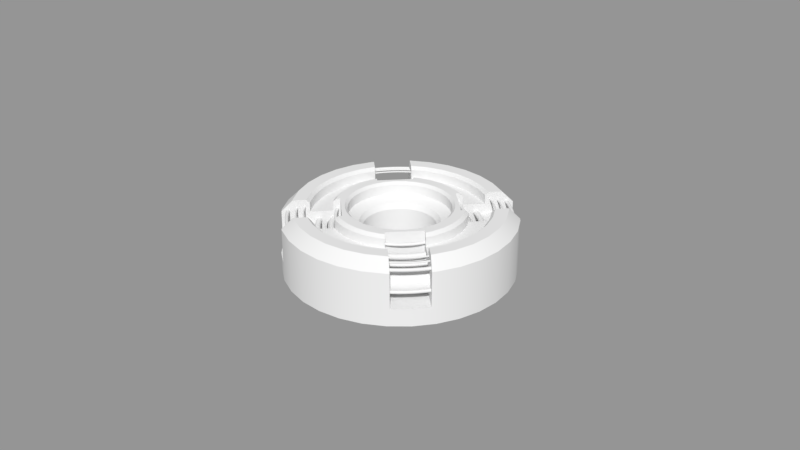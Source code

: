 # Source: mx_lo_circular.blend  (saved by Blender 2.79.6; exported with 4.5.12 LTS)
import bpy
from mathutils import Matrix  # noqa: F401  (used for matrix-valued properties, if any)

bpy.ops.wm.read_factory_settings(use_empty=True)
scene = bpy.context.scene
scene.name = 'main'

# ---- collections
col_collection_1 = bpy.data.collections.new('Collection 1'); scene.collection.children.link(col_collection_1)

# ---- node groups
ng_auto_smooth = bpy.data.node_groups.new('Auto Smooth', 'GeometryNodeTree')
_s = ng_auto_smooth.interface.new_socket(name='Geometry', in_out='OUTPUT', socket_type='NodeSocketGeometry')
_s = ng_auto_smooth.interface.new_socket(name='Geometry', in_out='INPUT', socket_type='NodeSocketGeometry')
_s = ng_auto_smooth.interface.new_socket(name='Angle', in_out='INPUT', socket_type='NodeSocketFloat')
_s.subtype = 'ANGLE'
_s.min_value = 0.0
_s.max_value = 3.142
ng_auto_smooth.is_modifier = True
_N = ng_auto_smooth.nodes; _L = ng_auto_smooth.links
n0 = _N.new('NodeGroupOutput'); n0.name = 'Group Output'; n0.location = (480, -100)
n1 = _N.new('NodeGroupInput'); n1.name = 'Group Input'; n1.location = (-420, -300)
n2 = _N.new('NodeGroupInput'); n2.name = 'Group Input.001'; n2.location = (-60, -100)
n3 = _N.new('GeometryNodeSetShadeSmooth'); n3.name = 'Set Shade Smooth'; n3.location = (120, -100)
n3.domain = 'EDGE'
n4 = _N.new('GeometryNodeSetShadeSmooth'); n4.name = 'Set Shade Smooth.001'; n4.location = (300, -100)
n5 = _N.new('GeometryNodeInputMeshEdgeAngle'); n5.name = 'Edge Angle'; n5.location = (-420, -220)
n6 = _N.new('GeometryNodeInputEdgeSmooth'); n6.name = 'Is Edge Smooth'; n6.location = (-60, -160)
n7 = _N.new('GeometryNodeInputShadeSmooth'); n7.name = 'Is Face Smooth'; n7.location = (-240, -340)
n8 = _N.new('FunctionNodeBooleanMath'); n8.name = 'Boolean Math'; n8.location = (-60, -220)
n9 = _N.new('FunctionNodeCompare'); n9.name = 'Compare'; n9.location = (-240, -180)
n9.operation = 'LESS_EQUAL'
_L.new(n5.outputs[0], n9.inputs[0])
_L.new(n4.outputs[0], n0.inputs[0])
_L.new(n1.outputs[1], n9.inputs[1])
_L.new(n9.outputs[0], n8.inputs[0])
_L.new(n7.outputs[0], n8.inputs[1])
_L.new(n2.outputs[0], n3.inputs[0])
_L.new(n6.outputs[0], n3.inputs[1])
_L.new(n3.outputs[0], n4.inputs[0])
_L.new(n8.outputs[0], n3.inputs[2])
n0.is_active_output = True

# ---- meshes
me_cylinder = bpy.data.meshes.new('Cylinder')
me_cylinder.from_pydata([(0.0, 0.329, -0.07122), (0.06418, 0.3226, -0.07122), (0.1259, 0.3039, -0.07122), (0.1828, 0.2735, -0.07122), (0.2326, 0.2326, -0.07122), (0.2735, 0.1828, -0.07122), (0.3039, 0.1259, -0.07122), (0.3226, 0.06418, -0.07122), (0.329, 2.484e-08, -0.07122), (0.3226, -0.06418, -0.07122), (0.3039, -0.1259, -0.07122), (0.2735, -0.1828, -0.07122), (0.2326, -0.2326, -0.07122), (0.1828, -0.2735, -0.07122), (0.1259, -0.3039, -0.07122), (0.06418, -0.3226, -0.07122), (-1.072e-07, -0.329, -0.07122), (-0.06418, -0.3226, -0.07122), (-0.1259, -0.3039, -0.07122), (-0.1828, -0.2735, -0.07122), (-0.2326, -0.2326, -0.07122), (-0.2735, -0.1828, -0.07122), (-0.3039, -0.1259, -0.07122), (-0.3226, -0.06418, -0.07122), (-0.329, 3.176e-07, -0.07122), (-0.3226, 0.06418, -0.07122), (-0.3039, 0.1259, -0.07122), (-0.2735, 0.1828, -0.07122), (-0.2326, 0.2326, -0.07122), (-0.1828, 0.2735, -0.07122), (-0.1259, 0.3039, -0.07122), (-0.06418, 0.3226, -0.07122), (0.08617, 0.4332, 0.03494), (0.0, 0.4417, 0.03494), (0.169, 0.4081, 0.03494), (0.2454, 0.3672, 0.03494), (0.3123, 0.3123, 0.03494), (0.3672, 0.2454, 0.03494), (0.4081, 0.169, 0.03494), (0.4332, 0.08617, 0.03494), (0.4417, 3.335e-08, 0.03494), (0.4332, -0.08617, 0.03494), (0.4081, -0.169, 0.03494), (0.3672, -0.2454, 0.03494), (0.3123, -0.3123, 0.03494), (0.2454, -0.3672, 0.03494), (0.169, -0.4081, 0.03494), (0.08617, -0.4332, 0.03494), (-1.439e-07, -0.4417, 0.03494), (-0.08617, -0.4332, 0.03494), (-0.169, -0.4081, 0.03494), (-0.2454, -0.3672, 0.03494), (-0.3123, -0.3123, 0.03494), (-0.3672, -0.2454, 0.03494), (-0.4081, -0.169, 0.03494), (-0.4332, -0.08617, 0.03494), (-0.4417, 4.265e-07, 0.03494), (-0.4332, 0.08617, 0.03494), (-0.4081, 0.169, 0.03494), (-0.3672, 0.2454, 0.03494), (-0.3123, 0.3123, 0.03494), (-0.2454, 0.3672, 0.03494), (-0.169, 0.4081, 0.03494), (-0.08617, 0.4332, 0.03494), (-1.67e-08, 0.3071, -0.1953), (0.0, 0.329, -0.1522), (0.05991, 0.3012, -0.1953), (0.06418, 0.3226, -0.1522), (0.1175, 0.2837, -0.1953), (0.1259, 0.3039, -0.1522), (0.1706, 0.2553, -0.1953), (0.1828, 0.2735, -0.1522), (0.2171, 0.2171, -0.1953), (0.2326, 0.2326, -0.1522), (0.2553, 0.1706, -0.1953), (0.2735, 0.1828, -0.1522), (0.2837, 0.1175, -0.1953), (0.3039, 0.1259, -0.1522), (0.3012, 0.05991, -0.1953), (0.3226, 0.06418, -0.1522), (0.3071, 1.838e-08, -0.1953), (0.329, 2.484e-08, -0.1522), (0.3012, -0.0599, -0.1953), (0.3226, -0.06418, -0.1522), (0.2837, -0.1175, -0.1953), (0.3039, -0.1259, -0.1522), (0.2553, -0.1706, -0.1953), (0.2735, -0.1828, -0.1522), (0.2171, -0.2171, -0.1953), (0.2326, -0.2326, -0.1522), (0.1706, -0.2553, -0.1953), (0.1828, -0.2735, -0.1522), (0.1175, -0.2837, -0.1953), (0.1259, -0.3039, -0.1522), (0.0599, -0.3012, -0.1953), (0.06418, -0.3226, -0.1522), (-1.938e-07, -0.3071, -0.1953), (-1.072e-07, -0.329, -0.1522), (-0.05991, -0.3012, -0.1953), (-0.06418, -0.3226, -0.1522), (-0.1175, -0.2837, -0.1953), (-0.1259, -0.3039, -0.1522), (-0.1706, -0.2553, -0.1953), (-0.1828, -0.2735, -0.1522), (-0.2171, -0.2171, -0.1953), (-0.2326, -0.2326, -0.1522), (-0.2553, -0.1706, -0.1953), (-0.2735, -0.1828, -0.1522), (-0.2837, -0.1175, -0.1953), (-0.3039, -0.1259, -0.1522), (-0.3012, -0.0599, -0.1953), (-0.3226, -0.06418, -0.1522), (-0.3071, 3.773e-07, -0.1953), (-0.329, 3.176e-07, -0.1522), (-0.3012, 0.05991, -0.1953), (-0.3226, 0.06418, -0.1522), (-0.2837, 0.1175, -0.1953), (-0.3039, 0.1259, -0.1522), (-0.2553, 0.1706, -0.1953), (-0.2735, 0.1828, -0.1522), (-0.2171, 0.2171, -0.1953), (-0.2326, 0.2326, -0.1522), (-0.1706, 0.2553, -0.1953), (-0.1828, 0.2735, -0.1522), (-0.1175, 0.2837, -0.1953), (-0.1259, 0.3039, -0.1522), (-0.0599, 0.3012, -0.1953), (-0.06418, 0.3226, -0.1522)], [], [(127, 31, 0, 65), (69, 2, 3, 71), (71, 3, 4, 73), (73, 4, 5, 75), (75, 5, 6, 77), (77, 6, 7, 79), (79, 7, 8, 81), (81, 8, 9, 83), (83, 9, 10, 85), (85, 10, 11, 87), (87, 11, 12, 89), (89, 12, 13, 91), (91, 13, 14, 93), (93, 14, 15, 95), (95, 15, 16, 97), (97, 16, 17, 99), (99, 17, 18, 101), (101, 18, 19, 103), (103, 19, 20, 105), (105, 20, 21, 107), (107, 21, 22, 109), (109, 22, 23, 111), (111, 23, 24, 113), (113, 24, 25, 115), (115, 25, 26, 117), (117, 26, 27, 119), (119, 27, 28, 121), (121, 28, 29, 123), (123, 29, 30, 125), (125, 30, 31, 127), (6, 5, 37, 38), (67, 1, 2, 69), (65, 0, 1, 67), (32, 33, 63, 62, 61, 60, 59, 58, 57, 56, 55, 54, 53, 52, 51, 50, 49, 48, 47, 46, 45, 44, 43, 42, 41, 40, 39, 38, 37, 36, 35, 34), (15, 14, 46, 47), (24, 23, 55, 56), (2, 1, 32, 34), (11, 10, 42, 43), (20, 19, 51, 52), (29, 28, 60, 61), (7, 6, 38, 39), (16, 15, 47, 48), (25, 24, 56, 57), (3, 2, 34, 35), (12, 11, 43, 44), (21, 20, 52, 53), (30, 29, 61, 62), (8, 7, 39, 40), (17, 16, 48, 49), (26, 25, 57, 58), (4, 3, 35, 36), (13, 12, 44, 45), (22, 21, 53, 54), (31, 30, 62, 63), (9, 8, 40, 41), (18, 17, 49, 50), (27, 26, 58, 59), (5, 4, 36, 37), (14, 13, 45, 46), (23, 22, 54, 55), (1, 0, 33, 32), (0, 31, 63, 33), (10, 9, 41, 42), (19, 18, 50, 51), (28, 27, 59, 60), (65, 67, 66, 64), (67, 69, 68, 66), (69, 71, 70, 68), (71, 73, 72, 70), (73, 75, 74, 72), (75, 77, 76, 74), (77, 79, 78, 76), (79, 81, 80, 78), (81, 83, 82, 80), (83, 85, 84, 82), (85, 87, 86, 84), (87, 89, 88, 86), (89, 91, 90, 88), (91, 93, 92, 90), (93, 95, 94, 92), (95, 97, 96, 94), (97, 99, 98, 96), (99, 101, 100, 98), (101, 103, 102, 100), (103, 105, 104, 102), (105, 107, 106, 104), (107, 109, 108, 106), (109, 111, 110, 108), (111, 113, 112, 110), (113, 115, 114, 112), (115, 117, 116, 114), (117, 119, 118, 116), (119, 121, 120, 118), (121, 123, 122, 120), (123, 125, 124, 122), (125, 127, 126, 124), (127, 65, 64, 126), (64, 66, 68, 70, 72, 74, 76, 78, 80, 82, 84, 86, 88, 90, 92, 94, 96, 98, 100, 102, 104, 106, 108, 110, 112, 114, 116, 118, 120, 122, 124, 126)])
me_cylinder.polygons.foreach_set('use_smooth', [True] * 98)
_k = set([(0, 1), (0, 31), (1, 2), (2, 3), (3, 4), (4, 5), (5, 6), (6, 7), (7, 8), (8, 9), (9, 10), (10, 11), (11, 12), (12, 13), (13, 14), (14, 15), (15, 16), (16, 17), (17, 18), (18, 19), (19, 20), (20, 21), (21, 22), (22, 23), (23, 24), (24, 25), (25, 26), (26, 27), (27, 28), (28, 29), (29, 30), (30, 31), (32, 33), (32, 34), (33, 63), (34, 35), (35, 36), (36, 37), (37, 38), (38, 39), (39, 40), (40, 41), (41, 42), (42, 43), (43, 44), (44, 45), (45, 46), (46, 47), (47, 48), (48, 49), (49, 50), (50, 51), (51, 52), (52, 53), (53, 54), (54, 55), (55, 56), (56, 57), (57, 58), (58, 59), (59, 60), (60, 61), (61, 62), (62, 63), (64, 66), (64, 126), (66, 68), (68, 70), (70, 72), (72, 74), (74, 76), (76, 78), (78, 80), (80, 82), (82, 84), (84, 86), (86, 88), (88, 90), (90, 92), (92, 94), (94, 96), (96, 98), (98, 100), (100, 102), (102, 104), (104, 106), (106, 108), (108, 110), (110, 112), (112, 114), (114, 116), (116, 118), (118, 120), (120, 122), (122, 124), (124, 126)])
me_cylinder.attributes.new('sharp_edge', 'BOOLEAN', 'EDGE').data.foreach_set('value', [ (min(e.vertices), max(e.vertices)) in _k for e in me_cylinder.edges])
_k = {(0, 1): 1.0, (1, 2): 1.0, (2, 3): 1.0, (3, 4): 1.0, (4, 5): 1.0, (5, 6): 1.0, (6, 7): 1.0, (7, 8): 1.0, (8, 9): 1.0, (9, 10): 1.0, (10, 11): 1.0, (11, 12): 1.0, (12, 13): 1.0, (13, 14): 1.0, (14, 15): 1.0, (15, 16): 1.0, (16, 17): 1.0, (17, 18): 1.0, (18, 19): 1.0, (19, 20): 1.0, (20, 21): 1.0, (21, 22): 1.0, (22, 23): 1.0, (23, 24): 1.0, (24, 25): 1.0, (25, 26): 1.0, (26, 27): 1.0, (27, 28): 1.0, (28, 29): 1.0, (29, 30): 1.0, (30, 31): 1.0, (0, 31): 1.0, (32, 33): 1.0, (32, 34): 1.0, (34, 35): 1.0, (35, 36): 1.0, (36, 37): 1.0, (37, 38): 1.0, (38, 39): 1.0, (39, 40): 1.0, (40, 41): 1.0, (41, 42): 1.0, (42, 43): 1.0, (43, 44): 1.0, (44, 45): 1.0, (45, 46): 1.0, (46, 47): 1.0, (47, 48): 1.0, (48, 49): 1.0, (49, 50): 1.0, (50, 51): 1.0, (51, 52): 1.0, (52, 53): 1.0, (53, 54): 1.0, (54, 55): 1.0, (55, 56): 1.0, (56, 57): 1.0, (57, 58): 1.0, (58, 59): 1.0, (59, 60): 1.0, (60, 61): 1.0, (61, 62): 1.0, (62, 63): 1.0, (33, 63): 1.0, (64, 66): 1.0, (66, 68): 1.0, (68, 70): 1.0, (70, 72): 1.0, (72, 74): 1.0, (74, 76): 1.0, (76, 78): 1.0, (78, 80): 1.0, (80, 82): 1.0, (82, 84): 1.0, (84, 86): 1.0, (86, 88): 1.0, (88, 90): 1.0, (90, 92): 1.0, (92, 94): 1.0, (94, 96): 1.0, (96, 98): 1.0, (98, 100): 1.0, (100, 102): 1.0, (102, 104): 1.0, (104, 106): 1.0, (106, 108): 1.0, (108, 110): 1.0, (110, 112): 1.0, (112, 114): 1.0, (114, 116): 1.0, (116, 118): 1.0, (118, 120): 1.0, (120, 122): 1.0, (122, 124): 1.0, (124, 126): 1.0, (64, 126): 1.0}
me_cylinder.attributes.new('crease_edge', 'FLOAT', 'EDGE').data.foreach_set('value', [_k.get((min(e.vertices), max(e.vertices)), 0.0) for e in me_cylinder.edges])
me_cylinder.use_remesh_preserve_volume = False
me_cylinder.use_remesh_preserve_attributes = False
me_cylinder.use_mirror_vertex_groups = False
me_cylinder.update()
me_cube = bpy.data.meshes.new('Cube')
me_cube.from_pydata([(0.02, -0.1005, -0.1858), (0.06403, -0.3219, -0.1858), (0.05778, -0.2905, -0.0007654), (0.06403, -0.3219, -0.03277), (0.1256, -0.3032, -0.1858), (0.03922, -0.09469, -0.1858), (0.3032, -0.1256, -0.1858), (0.08522, -0.05694, -0.1858), (0.07247, -0.07247, -0.1858), (0.05694, -0.08522, -0.1858), (0.1823, -0.2729, -0.1858), (0.2321, -0.2321, -0.1858), (0.2729, -0.1823, -0.1858), (0.1256, -0.3032, -0.03277), (0.1133, -0.2736, -0.0007654), (0.2736, -0.1133, -0.0007654), (0.2463, -0.1645, -0.0007654), (0.2729, -0.1823, -0.03277), (0.1823, -0.2729, -0.03277), (0.1646, -0.2463, -0.0007654), (0.09469, -0.03922, -0.1858), (0.1005, -0.01999, -0.1858), (0.3219, -0.06402, -0.1858), (-0.02, -0.1005, -0.1858), (0.0, -0.1025, -0.1858), (0.0, -0.3282, -0.1858), (-0.06403, -0.3219, -0.1858), (-0.05778, -0.2905, -0.0007654), (-0.06403, -0.3219, -0.03277), (0.0, -0.2962, -0.0007654), (0.0, -0.3282, -0.03277), (0.3032, -0.1256, -0.03277), (-0.1256, -0.3032, -0.1858), (-0.03922, -0.09469, -0.1858), (-0.3032, -0.1256, -0.1858), (-0.08522, -0.05694, -0.1858), (-0.07247, -0.07247, -0.1858), (-0.05694, -0.08522, -0.1858), (-0.1823, -0.2729, -0.1858), (-0.2321, -0.2321, -0.1858), (-0.2729, -0.1823, -0.1858), (-0.1256, -0.3032, -0.03277), (-0.1133, -0.2736, -0.0007654), (-0.2736, -0.1133, -0.0007654), (-0.2463, -0.1645, -0.0007654), (-0.2729, -0.1823, -0.03277), (-0.1823, -0.2729, -0.03277), (-0.1646, -0.2463, -0.0007654), (0.02, 0.1005, -0.1858), (0.06403, 0.3219, -0.1858), (0.05778, 0.2905, -0.0007654), (0.06403, 0.3219, -0.03277), (0.1256, 0.3032, -0.1858), (0.03922, 0.09469, -0.1858), (0.3032, 0.1256, -0.1858), (0.08522, 0.05694, -0.1858), (0.07247, 0.07247, -0.1858), (0.05694, 0.08522, -0.1858), (0.1823, 0.2729, -0.1858), (0.2321, 0.2321, -0.1858), (0.2729, 0.1823, -0.1858), (0.1256, 0.3032, -0.03277), (0.1133, 0.2736, -0.0007654), (0.2736, 0.1133, -0.0007654), (0.2463, 0.1645, -0.0007654), (0.2729, 0.1823, -0.03277), (0.1823, 0.2729, -0.03277), (0.1646, 0.2463, -0.0007654), (0.09469, 0.03922, -0.1858), (-0.09469, -0.03922, -0.1858), (0.1025, 0.0, -0.1858), (0.1005, 0.01999, -0.1858), (0.3219, 0.06402, -0.1858), (-0.02, 0.1005, -0.1858), (0.0, 0.1025, -0.1858), (0.3282, 0.0, -0.1858), (0.0, 0.3282, -0.1858), (-0.06403, 0.3219, -0.1858), (-0.05778, 0.2905, -0.0007654), (-0.06403, 0.3219, -0.03277), (0.0, 0.2962, -0.0007654), (0.0, 0.3282, -0.03277), (0.3032, 0.1256, -0.03277), (-0.1005, -0.01999, -0.1858), (-0.1256, 0.3032, -0.1858), (-0.03922, 0.09469, -0.1858), (-0.3032, 0.1256, -0.1858), (-0.08522, 0.05694, -0.1858), (-0.07247, 0.07247, -0.1858), (-0.05694, 0.08522, -0.1858), (-0.1823, 0.2729, -0.1858), (-0.2321, 0.2321, -0.1858), (-0.2729, 0.1823, -0.1858), (-0.1256, 0.3032, -0.03277), (-0.1133, 0.2736, -0.0007654), (-0.2736, 0.1133, -0.0007654), (-0.2463, 0.1645, -0.0007654), (-0.2729, 0.1823, -0.03277), (-0.1823, 0.2729, -0.03277), (-0.1646, 0.2463, -0.0007654), (-0.09469, 0.03922, -0.1858), (-0.3219, -0.06402, -0.1858), (-0.1025, 0.0, -0.1858), (-0.1005, 0.01999, -0.1858), (-0.3219, 0.06402, -0.1858), (-0.3282, 0.0, -0.1858), (-0.3032, 0.1256, -0.03277), (-0.3032, -0.1256, -0.03277), (-0.2962, 0.0, -0.0007654), (-0.3282, 0.0, -0.03277), (-0.3219, 0.06402, -0.03277), (-0.2905, 0.05778, -0.0007654), (-0.3219, -0.06402, -0.03277), (-0.2905, -0.05778, -0.0007654), (0.2962, 0.0, -0.0007654), (0.3282, 0.0, -0.03277), (0.3219, 0.06402, -0.03277), (0.2905, 0.05778, -0.0007654), (0.03695, 0.1858, -0.03673), (0.04875, 0.2451, -0.03673), (-0.03695, 0.1858, -0.03673), (-0.04875, 0.2451, -0.03673), (0.0, 0.1894, -0.03673), (0.0, 0.2499, -0.03673), (-0.09563, 0.2309, -0.03673), (-0.07248, 0.175, -0.03673), (-0.2309, 0.09563, -0.03673), (-0.175, 0.07248, -0.03673), (0.3219, -0.06402, -0.03277), (0.2905, -0.05778, -0.0007654), (-0.2451, 0.04875, -0.03673), (-0.1858, 0.03695, -0.03673), (-0.1894, 0.0, -0.03673), (-0.2499, 0.0, -0.03673), (0.09563, 0.2309, -0.03673), (0.07248, 0.175, -0.03673), (0.2309, 0.09563, -0.03673), (0.175, 0.07248, -0.03673), (0.03695, -0.1858, -0.03673), (0.04875, -0.2451, -0.03673), (-0.03695, -0.1858, -0.03673), (-0.04875, -0.2451, -0.03673), (0.2451, 0.04875, -0.03673), (0.1858, 0.03695, -0.03673), (0.1894, 0.0, -0.03673), (0.2499, 0.0, -0.03673), (0.0, -0.1894, -0.03673), (0.0, -0.2499, -0.03673), (-0.09563, -0.2309, -0.03673), (-0.07248, -0.175, -0.03673), (-0.2309, -0.09563, -0.03673), (-0.175, -0.07248, -0.03673), (-0.2451, -0.04875, -0.03673), (-0.1858, -0.03695, -0.03673), (0.09563, -0.2309, -0.03673), (0.07248, -0.175, -0.03673), (0.2309, -0.09563, -0.03673), (0.175, -0.07248, -0.03673), (0.2451, -0.04875, -0.03673), (0.1858, -0.03695, -0.03673), (0.05056, -0.2542, -0.0007654), (0.04875, -0.2451, -0.009951), (0.03695, -0.1858, -0.009951), (0.03515, -0.1767, -0.0007654), (0.1664, -0.06894, -0.0007654), (0.175, -0.07248, -0.009951), (0.2309, -0.09563, -0.009951), (0.2394, -0.09916, -0.0007654), (0.1767, -0.03515, -0.0007654), (0.1858, -0.03695, -0.009951), (0.2451, -0.04875, -0.009951), (0.2542, -0.05055, -0.0007654), (-0.05056, -0.2542, -0.0007654), (-0.04875, -0.2451, -0.009951), (-0.03695, -0.1858, -0.009951), (-0.03515, -0.1767, -0.0007654), (0.0, -0.2591, -0.0007654), (0.0, -0.2499, -0.009951), (0.0, -0.1894, -0.009951), (0.0, -0.1802, -0.0007654), (-0.1664, -0.06894, -0.0007654), (-0.175, -0.07248, -0.009951), (-0.2309, -0.09563, -0.009951), (-0.2394, -0.09916, -0.0007654), (-0.1767, -0.03515, -0.0007654), (-0.1858, -0.03695, -0.009951), (-0.2451, -0.04875, -0.009951), (-0.2542, -0.05055, -0.0007654), (0.06894, -0.1664, -0.0007654), (0.07248, -0.175, -0.009951), (0.09563, -0.2309, -0.009951), (0.09917, -0.2394, -0.0007654), (-0.06894, -0.1664, -0.0007654), (-0.07248, -0.175, -0.009951), (-0.09563, -0.2309, -0.009951), (-0.09917, -0.2394, -0.0007654), (0.05772, -0.1393, -0.0007654), (0.05477, -0.1322, -0.00845), (0.02792, -0.1404, -0.00845), (0.02943, -0.1479, -0.0007654), (0.05056, 0.2542, -0.0007654), (0.04875, 0.2451, -0.009951), (0.03695, 0.1858, -0.009951), (0.03515, 0.1767, -0.0007654), (0.1664, 0.06894, -0.0007654), (0.175, 0.07248, -0.009951), (0.2309, 0.09563, -0.009951), (0.2394, 0.09916, -0.0007654), (0.1767, 0.03515, -0.0007654), (0.1858, 0.03695, -0.009951), (0.2451, 0.04875, -0.009951), (0.2542, 0.05055, -0.0007654), (0.1393, -0.05772, -0.0007654), (0.1322, -0.05476, -0.00845), (0.07951, -0.119, -0.00845), (0.0838, -0.1254, -0.0007654), (0.2591, 0.0, -0.0007654), (0.2499, 0.0, -0.009951), (0.1894, 0.0, -0.009951), (0.1802, 0.0, -0.0007654), (0.1067, -0.1067, -0.0007654), (0.1012, -0.1012, -0.00845), (0.119, -0.07951, -0.00845), (0.1254, -0.0838, -0.0007654), (-0.05056, 0.2542, -0.0007654), (-0.04875, 0.2451, -0.009951), (-0.03695, 0.1858, -0.009951), (-0.03515, 0.1767, -0.0007654), (0.0, 0.2591, -0.0007654), (0.0, 0.2499, -0.009951), (0.0, 0.1894, -0.009951), (0.0, 0.1802, -0.0007654), (-0.1664, 0.06894, -0.0007654), (-0.175, 0.07248, -0.009951), (-0.2309, 0.09563, -0.009951), (-0.2394, 0.09916, -0.0007654), (-0.1767, 0.03515, -0.0007654), (-0.1858, 0.03695, -0.009951), (-0.2451, 0.04875, -0.009951), (-0.2542, 0.05055, -0.0007654), (-0.05772, -0.1393, -0.0007654), (-0.05477, -0.1322, -0.00845), (0.1404, -0.02792, -0.00845), (0.1479, -0.02943, -0.0007654), (-0.2591, 0.0, -0.0007654), (-0.2499, 0.0, -0.009951), (-0.1894, 0.0, -0.009951), (-0.1802, 0.0, -0.0007654), (0.0, -0.1508, -0.0007654), (0.0, -0.1431, -0.00845), (-0.02792, -0.1404, -0.00845), (-0.02943, -0.1479, -0.0007654), (0.06894, 0.1664, -0.0007654), (0.07248, 0.175, -0.009951), (0.09563, 0.2309, -0.009951), (0.09917, 0.2394, -0.0007654), (-0.06894, 0.1664, -0.0007654), (-0.07248, 0.175, -0.009951), (-0.09563, 0.2309, -0.009951), (-0.09917, 0.2394, -0.0007654), (-0.1393, -0.05772, -0.0007654), (-0.1322, -0.05476, -0.00845), (-0.07951, -0.119, -0.00845), (-0.0838, -0.1254, -0.0007654), (-0.1067, -0.1067, -0.0007654), (-0.1012, -0.1012, -0.00845), (-0.119, -0.07951, -0.00845), (-0.1254, -0.0838, -0.0007654), (-0.1404, -0.02792, -0.00845), (-0.1479, -0.02943, -0.0007654), (0.02792, -0.1404, -0.03629), (0.05477, -0.1322, -0.03629), (0.07951, -0.119, -0.03629), (-0.02792, -0.1404, -0.03629), (-0.05477, -0.1322, -0.03629), (-0.07951, -0.119, -0.03629), (0.0, -0.1431, -0.03629), (-0.119, -0.07951, -0.03629), (-0.1322, -0.05476, -0.03629), (-0.1404, -0.02792, -0.03629), (-0.1012, -0.1012, -0.03629), (0.05772, 0.1393, -0.0007654), (0.05477, 0.1322, -0.00845), (0.02792, 0.1404, -0.00845), (0.02943, 0.1479, -0.0007654), (0.1393, 0.05772, -0.0007654), (0.1322, 0.05476, -0.00845), (0.07951, 0.119, -0.00845), (0.0838, 0.1254, -0.0007654), (0.1067, 0.1067, -0.0007654), (0.1012, 0.1012, -0.00845), (0.119, 0.07951, -0.00845), (0.1254, 0.0838, -0.0007654), (-0.05772, 0.1393, -0.0007654), (-0.05477, 0.1322, -0.00845), (0.1404, 0.02792, -0.00845), (0.1479, 0.02943, -0.0007654), (0.0, 0.1508, -0.0007654), (0.0, 0.1431, -0.00845), (-0.02792, 0.1404, -0.00845), (-0.02943, 0.1479, -0.0007654), (-0.1393, 0.05772, -0.0007654), (-0.1322, 0.05476, -0.00845), (-0.07951, 0.119, -0.00845), (-0.0838, 0.1254, -0.0007654), (-0.1067, 0.1067, -0.0007654), (-0.1012, 0.1012, -0.00845), (-0.119, 0.07951, -0.00845), (-0.1254, 0.0838, -0.0007654), (-0.1404, 0.02792, -0.00845), (-0.1479, 0.02943, -0.0007654), (-0.1508, 0.0, -0.0007654), (-0.1431, 0.0, -0.00845), (0.119, -0.07951, -0.03629), (0.1322, -0.05476, -0.03629), (0.1404, -0.02792, -0.03629), (0.1012, -0.1012, -0.03629), (0.02, -0.1005, -0.06505), (0.0219, -0.1101, -0.05008), (0.04295, -0.1037, -0.05008), (0.03922, -0.09469, -0.06505), (0.05694, -0.08522, -0.06505), (0.1508, 0.0, -0.0007654), (0.1431, 0.0, -0.00845), (0.06235, -0.09332, -0.05008), (-0.02, -0.1005, -0.06505), (-0.0219, -0.1101, -0.05008), (-0.04295, -0.1037, -0.05008), (-0.03922, -0.09469, -0.06505), (-0.05694, -0.08522, -0.06505), (-0.06235, -0.09332, -0.05008), (0.0, -0.1122, -0.05008), (0.0, -0.1025, -0.06505), (0.02792, 0.1404, -0.03629), (0.05477, 0.1322, -0.03629), (0.07951, 0.119, -0.03629), (-0.02792, 0.1404, -0.03629), (-0.05477, 0.1322, -0.03629), (-0.07951, 0.119, -0.03629), (0.0, 0.1431, -0.03629), (-0.119, 0.07951, -0.03629), (-0.1322, 0.05476, -0.03629), (-0.1404, 0.02792, -0.03629), (-0.1012, 0.1012, -0.03629), (-0.1431, 0.0, -0.03629), (-0.08522, -0.05694, -0.06505), (-0.09332, -0.06235, -0.05008), (-0.1037, -0.04295, -0.05008), (-0.09469, -0.03922, -0.06505), (-0.1005, -0.01999, -0.06505), (-0.1101, -0.02189, -0.05008), (-0.07247, -0.07247, -0.06505), (-0.07936, -0.07936, -0.05008), (-0.1892, -0.2673, -0.1351), (-0.2321, -0.2321, -0.1351), (-0.08839, -0.1665, -0.03673), (-0.07449, -0.1526, -0.0007654), (-0.1397, -0.2178, -0.0007654), (-0.1572, -0.2353, -0.0007654), (0.119, 0.07951, -0.03629), (0.1322, 0.05476, -0.03629), (0.1404, 0.02792, -0.03629), (0.1012, 0.1012, -0.03629), (0.1431, 0.0, -0.03629), (-0.08839, -0.1665, -0.009951), (-0.1329, -0.211, -0.03673), (-0.1329, -0.211, -0.009951), (-0.0816, -0.1597, -0.0007654), (-0.1665, -0.2446, -0.0007654), (-0.1892, -0.2673, -0.03277), (-0.2643, -0.1927, -0.1351), (-0.09193, -0.1351, -0.0007654), (-0.1135, -0.1135, -0.0007654), (-0.1351, -0.09193, -0.0007654), (-0.1493, -0.07773, -0.0007654), (-0.1574, -0.08583, -0.0007654), (-0.2157, -0.1441, -0.0007654), (-0.2417, -0.1701, -0.0007654), (0.02, 0.1005, -0.06505), (0.0219, 0.1101, -0.05008), (0.04295, 0.1037, -0.05008), (0.03922, 0.09469, -0.06505), (0.05694, 0.08522, -0.06505), (0.06235, 0.09332, -0.05008), (-0.02, 0.1005, -0.06505), (-0.0219, 0.1101, -0.05008), (-0.04295, 0.1037, -0.05008), (-0.03922, 0.09469, -0.06505), (-0.05694, 0.08522, -0.06505), (-0.06235, 0.09332, -0.05008), (0.0, 0.1122, -0.05008), (0.0, 0.1025, -0.06505), (-0.08522, 0.05694, -0.06505), (-0.09332, 0.06235, -0.05008), (-0.1037, 0.04295, -0.05008), (-0.09469, 0.03922, -0.06505), (-0.1005, 0.01999, -0.06505), (-0.1101, 0.02189, -0.05008), (-0.07247, 0.07247, -0.06505), (-0.07936, 0.07936, -0.05008), (-0.1122, 0.0, -0.05008), (-0.1025, 0.0, -0.06505), (-0.1892, 0.2673, -0.1351), (-0.2321, 0.2321, -0.1351), (-0.08839, 0.1665, -0.03673), (-0.07449, 0.1526, -0.0007654), (-0.1397, 0.2178, -0.0007654), (-0.1572, 0.2353, -0.0007654), (-0.08839, 0.1665, -0.009951), (-0.1329, 0.211, -0.03673), (-0.1329, 0.211, -0.009951), (-0.0816, 0.1597, -0.0007654), (-0.1665, 0.2446, -0.0007654), (-0.1892, 0.2673, -0.03277), (-0.2643, 0.1927, -0.1351), (-0.09193, 0.1351, -0.0007654), (-0.1135, 0.1135, -0.0007654), (-0.1351, 0.09193, -0.0007654), (-0.1493, 0.07773, -0.0007654), (-0.1574, 0.08583, -0.0007654), (-0.2157, 0.1441, -0.0007654), (-0.2417, 0.1701, -0.0007654), (-0.2643, 0.1927, -0.03277), (-0.1642, 0.09262, -0.03673), (-0.2087, 0.1371, -0.03673), (-0.1642, 0.09262, -0.009951), (-0.2087, 0.1371, -0.009951), (-0.2155, 0.1439, -0.0007654), (-0.1493, 0.07773, -0.07175), (-0.1941, 0.1225, -0.1351), (-0.1193, 0.1973, -0.1351), (-0.07449, 0.1526, -0.07175), (0.08522, 0.05694, -0.06505), (0.09332, 0.06235, -0.05008), (0.1037, 0.04295, -0.05008), (0.09469, 0.03922, -0.06505), (0.1005, 0.01999, -0.06505), (0.1101, 0.02189, -0.05008), (0.07247, 0.07247, -0.06505), (0.07936, 0.07936, -0.05008), (0.1122, 0.0, -0.05008), (0.1025, 0.0, -0.06505), (0.1892, 0.2673, -0.1351), (0.2321, 0.2321, -0.1351), (0.08839, 0.1665, -0.03673), (0.07449, 0.1526, -0.0007654), (0.1397, 0.2178, -0.0007654), (0.1572, 0.2353, -0.0007654), (0.08839, 0.1665, -0.009951), (0.1329, 0.211, -0.03673), (0.1329, 0.211, -0.009951), (0.0816, 0.1597, -0.0007654), (0.1665, 0.2446, -0.0007654), (0.1892, 0.2673, -0.03277), (0.2643, 0.1927, -0.1351), (0.09193, 0.1351, -0.0007654), (0.1135, 0.1135, -0.0007654), (0.1351, 0.09193, -0.0007654), (0.1493, 0.07773, -0.0007654), (0.1574, 0.08583, -0.0007654), (0.2157, 0.1441, -0.0007654), (0.2417, 0.1701, -0.0007654), (0.2643, 0.1927, -0.03277), (0.1642, 0.09262, -0.03673), (0.2087, 0.1371, -0.03673), (0.1642, 0.09262, -0.009951), (0.2087, 0.1371, -0.009951), (0.2155, 0.1439, -0.0007654), (0.1493, 0.07773, -0.07175), (0.1941, 0.1225, -0.1351), (0.1193, 0.1973, -0.1351), (0.07449, 0.1526, -0.07175), (-0.2643, -0.1927, -0.03277), (-0.1642, -0.09262, -0.03673), (-0.2087, -0.1371, -0.03673), (-0.1642, -0.09262, -0.009951), (-0.2087, -0.1371, -0.009951), (-0.2155, -0.1439, -0.0007654), (-0.1493, -0.07773, -0.07175), (-0.1941, -0.1225, -0.1351), (-0.1193, -0.1973, -0.1351), (-0.07449, -0.1526, -0.07175), (0.08522, -0.05694, -0.06505), (0.09332, -0.06235, -0.05008), (0.1037, -0.04295, -0.05008), (0.09469, -0.03922, -0.06505), (0.1005, -0.01999, -0.06505), (0.1101, -0.02189, -0.05008), (0.07247, -0.07247, -0.06505), (0.07936, -0.07936, -0.05008), (0.1892, -0.2673, -0.1351), (0.2321, -0.2321, -0.1351), (0.08839, -0.1665, -0.03673), (0.07449, -0.1526, -0.0007654), (0.1397, -0.2178, -0.0007654), (0.1572, -0.2353, -0.0007654), (0.08839, -0.1665, -0.009951), (0.1329, -0.211, -0.03673), (0.1329, -0.211, -0.009951), (0.0816, -0.1597, -0.0007654), (0.1665, -0.2446, -0.0007654), (0.1892, -0.2673, -0.03277), (0.2643, -0.1927, -0.1351), (0.09193, -0.1351, -0.0007654), (0.1135, -0.1135, -0.0007654), (0.1351, -0.09193, -0.0007654), (0.1493, -0.07773, -0.0007654), (0.1574, -0.08583, -0.0007654), (0.2157, -0.1441, -0.0007654), (0.2417, -0.1701, -0.0007654), (0.2643, -0.1927, -0.03277), (0.1642, -0.09262, -0.03673), (0.2087, -0.1371, -0.03673), (0.1642, -0.09262, -0.009951), (0.2087, -0.1371, -0.009951), (0.2155, -0.1439, -0.0007654), (0.1493, -0.07773, -0.07175), (0.1941, -0.1225, -0.1351), (0.1193, -0.1973, -0.1351), (0.07449, -0.1526, -0.07175), (-0.06403, 0.3219, -0.1252), (0.1005, 0.01999, -0.1252), (0.1025, 0.0, -0.1252), (-0.1256, 0.3032, -0.1252), (-0.02, 0.1005, -0.1252), (-0.03922, 0.09469, -0.1252), (-0.1892, 0.2673, -0.1252), (-0.1892, -0.2673, -0.1252), (0.3032, -0.1256, -0.1252), (0.02, -0.1005, -0.1252), (0.09469, -0.03922, -0.1252), (-0.2643, 0.1927, -0.1252), (0.08522, -0.05694, -0.1252), (-0.03922, -0.09469, -0.1252), (-0.07247, -0.07247, -0.1252), (0.3219, -0.06402, -0.1252), (0.07247, 0.07247, -0.1252), (0.0, 0.1025, -0.1252), (-0.1005, -0.01999, -0.1252), (0.0, -0.3282, -0.1252), (0.1823, 0.2729, -0.1252), (-0.07247, 0.07247, -0.1252), (0.05694, -0.08522, -0.1252), (0.2729, -0.1823, -0.1252), (0.1123, -0.1904, -0.1252), (-0.3282, 0.0, -0.1252), (-0.1025, 0.0, -0.1252), (-0.2729, -0.1823, -0.1252), (-0.1123, 0.1904, -0.1252), (0.1823, -0.2729, -0.1252), (0.09469, 0.03922, -0.1252), (0.3032, 0.1256, -0.1252), (0.08522, 0.05694, -0.1252), (0.05694, 0.08522, -0.1252), (0.1892, -0.2673, -0.1252), (0.3282, 0.0, -0.1252), (0.2729, 0.1823, -0.1252), (0.2643, -0.1927, -0.1252), (-0.3219, 0.06402, -0.1252), (0.1892, 0.2673, -0.1252), (-0.3219, -0.06402, -0.1252), (0.06403, 0.3219, -0.1252), (0.3219, 0.06402, -0.1252), (0.1871, -0.1155, -0.1252), (0.02, 0.1005, -0.1252), (-0.09469, 0.03922, -0.1252), (-0.05694, -0.08522, -0.1252), (-0.06403, -0.3219, -0.1252), (0.2643, 0.1927, -0.1252), (-0.1871, 0.1155, -0.1252), (-0.09469, -0.03922, -0.1252), (-0.1871, -0.1155, -0.1252), (0.1256, 0.3032, -0.1252), (-0.1823, -0.2729, -0.1252), (-0.1123, -0.1904, -0.1252), (0.1005, -0.01999, -0.1252), (0.1256, -0.3032, -0.1252), (-0.3032, -0.1256, -0.1252), (0.1123, 0.1904, -0.1252), (-0.02, -0.1005, -0.1252), (0.06403, -0.3219, -0.1252), (0.07247, -0.07247, -0.1252), (-0.1256, -0.3032, -0.1252), (-0.08522, -0.05694, -0.1252), (0.0, 0.3282, -0.1252), (0.03922, 0.09469, -0.1252), (-0.1005, 0.01999, -0.1252), (-0.3032, 0.1256, -0.1252), (-0.1823, 0.2729, -0.1252), (-0.2729, 0.1823, -0.1252), (-0.2643, -0.1927, -0.1252), (-0.05694, 0.08522, -0.1252), (0.03922, -0.09469, -0.1252), (-0.08522, 0.05694, -0.1252), (0.0, -0.1025, -0.1252), (0.1871, 0.1155, -0.1252), (0.1025, 0.0, -0.1488), (-0.06403, 0.3219, -0.1488), (0.1005, 0.01999, -0.1488), (-0.3219, -0.06402, -0.1488), (-0.1256, 0.3032, -0.1488), (-0.02, 0.1005, -0.1488), (-0.1823, -0.2729, -0.1488), (0.2321, 0.2321, -0.1488), (-0.07247, 0.07247, -0.1488), (0.3032, -0.1256, -0.1488), (0.02, -0.1005, -0.1488), (0.09469, -0.03922, -0.1488), (0.08522, -0.05694, -0.1488), (-0.03922, -0.09469, -0.1488), (-0.2321, -0.2321, -0.1488), (-0.07247, -0.07247, -0.1488), (0.07247, 0.07247, -0.1488), (0.0, 0.1025, -0.1488), (-0.1005, -0.01999, -0.1488), (-0.1823, 0.2729, -0.1488), (-0.3282, 0.0, -0.1488), (0.2729, -0.1823, -0.1488), (0.05694, -0.08522, -0.1488), (0.3219, 0.06402, -0.1488), (-0.2729, -0.1823, -0.1488), (0.0, -0.3282, -0.1488), (0.09469, 0.03922, -0.1488), (0.3032, 0.1256, -0.1488), (0.1823, -0.2729, -0.1488), (0.08522, 0.05694, -0.1488), (0.05694, 0.08522, -0.1488), (-0.08522, -0.05694, -0.1488), (0.3282, 0.0, -0.1488), (0.2729, 0.1823, -0.1488), (-0.2321, 0.2321, -0.1488), (0.06403, 0.3219, -0.1488), (-0.09469, 0.03922, -0.1488), (0.02, 0.1005, -0.1488), (0.2321, -0.2321, -0.1488), (-0.05694, -0.08522, -0.1488), (-0.06403, -0.3219, -0.1488), (0.07247, -0.07247, -0.1488), (-0.09469, -0.03922, -0.1488), (0.0, 0.3282, -0.1488), (0.1256, 0.3032, -0.1488), (-0.1025, 0.0, -0.1488), (-0.03922, 0.09469, -0.1488), (0.1005, -0.01999, -0.1488), (0.1256, -0.3032, -0.1488), (-0.3032, -0.1256, -0.1488), (-0.02, -0.1005, -0.1488), (0.06403, -0.3219, -0.1488), (-0.1256, -0.3032, -0.1488), (-0.1005, 0.01999, -0.1488), (0.03922, 0.09469, -0.1488), (-0.3032, 0.1256, -0.1488), (-0.2729, 0.1823, -0.1488), (-0.05694, 0.08522, -0.1488), (-0.3219, 0.06402, -0.1488), (0.1823, 0.2729, -0.1488), (0.03922, -0.09469, -0.1488), (0.3219, -0.06402, -0.1488), (-0.08522, 0.05694, -0.1488), (0.0, -0.1025, -0.1488), (-0.1256, 0.3032, -0.1681), (-0.02, 0.1005, -0.1681), (0.2321, 0.2321, -0.1681), (-0.06403, 0.3219, -0.1681), (-0.07247, 0.07247, -0.1681), (0.3032, -0.1256, -0.1681), (0.02, -0.1005, -0.1681), (0.2321, -0.2321, -0.1681), (0.09469, -0.03922, -0.1681), (-0.1823, -0.2729, -0.1681), (-0.2321, -0.2321, -0.1681), (-0.07247, -0.07247, -0.1681), (-0.03922, -0.09469, -0.1681), (0.07247, 0.07247, -0.1681), (0.0, 0.1025, -0.1681), (-0.1005, -0.01999, -0.1681), (0.08522, -0.05694, -0.1681), (-0.3282, 0.0, -0.1681), (0.2729, -0.1823, -0.1681), (0.05694, -0.08522, -0.1681), (-0.3219, -0.06402, -0.1681), (-0.2729, -0.1823, -0.1681), (0.0, -0.3282, -0.1681), (0.09469, 0.03922, -0.1681), (0.3032, 0.1256, -0.1681), (0.08522, 0.05694, -0.1681), (0.05694, 0.08522, -0.1681), (-0.08522, -0.05694, -0.1681), (0.3282, 0.0, -0.1681), (0.2729, 0.1823, -0.1681), (-0.2321, 0.2321, -0.1681), (0.06403, 0.3219, -0.1681), (0.1025, 0.0, -0.1681), (-0.09469, 0.03922, -0.1681), (0.02, 0.1005, -0.1681), (0.3219, 0.06402, -0.1681), (0.1823, 0.2729, -0.1681), (-0.05694, -0.08522, -0.1681), (-0.06403, -0.3219, -0.1681), (0.07247, -0.07247, -0.1681), (0.1823, -0.2729, -0.1681), (-0.09469, -0.03922, -0.1681), (0.0, 0.3282, -0.1681), (0.1256, 0.3032, -0.1681), (-0.03922, 0.09469, -0.1681), (0.1005, -0.01999, -0.1681), (0.1256, -0.3032, -0.1681), (-0.3032, -0.1256, -0.1681), (-0.02, -0.1005, -0.1681), (0.3219, -0.06402, -0.1681), (-0.1256, -0.3032, -0.1681), (-0.1005, 0.01999, -0.1681), (0.03922, 0.09469, -0.1681), (0.06403, -0.3219, -0.1681), (-0.3032, 0.1256, -0.1681), (-0.2729, 0.1823, -0.1681), (-0.05694, 0.08522, -0.1681), (0.03922, -0.09469, -0.1681), (-0.08522, 0.05694, -0.1681), (0.0, -0.1025, -0.1681), (-0.3219, 0.06402, -0.1681), (-0.1025, 0.0, -0.1681), (0.1005, 0.01999, -0.1681), (-0.1823, 0.2729, -0.1681), (0.09821, 0.06562, -0.04745), (-0.1091, -0.0452, -0.04745), (0.3282, 0.0, -0.04745), (-0.2643, 0.1927, -0.04745), (-0.1158, 0.02304, -0.04745), (0.02304, 0.1158, -0.04745), (-0.2729, -0.1823, -0.04745), (0.09821, -0.06562, -0.04745), (0.3219, -0.06402, -0.04745), (-0.1158, -0.02304, -0.04745), (-0.07449, 0.1526, -0.04745), (0.07449, 0.1526, -0.04745), (-0.06562, 0.09821, -0.04745), (0.1493, -0.07773, -0.04745), (0.0, -0.3282, -0.04745), (0.0452, -0.1091, -0.04745), (-0.09821, 0.06562, -0.04745), (-0.0452, -0.1091, -0.04745), (-0.1892, 0.2673, -0.04745), (0.1823, -0.2729, -0.04745), (-0.06562, -0.09821, -0.04745), (0.1158, 0.02304, -0.04745), (-0.06403, -0.3219, -0.04745), (-0.08352, -0.08352, -0.04745), (0.06403, -0.3219, -0.04745), (0.02304, -0.1158, -0.04745), (-0.1823, 0.2729, -0.04745), (-0.02304, 0.1158, -0.04745), (0.2643, -0.1927, -0.04745), (0.1892, -0.2673, -0.04745), (0.1091, -0.0452, -0.04745), (-0.3219, 0.06402, -0.04745), (-0.08352, 0.08352, -0.04745), (-0.3032, -0.1256, -0.04745), (0.1892, 0.2673, -0.04745), (0.1158, -0.02304, -0.04745), (-0.1256, 0.3032, -0.04745), (-0.3219, -0.06402, -0.04745), (-0.07449, -0.1526, -0.04745), (0.08352, -0.08352, -0.04745), (0.0, -0.1181, -0.04745), (0.3032, -0.1256, -0.04745), (0.3219, 0.06402, -0.04745), (0.0, 0.1181, -0.04745), (0.3032, 0.1256, -0.04745), (-0.3032, 0.1256, -0.04745), (0.1256, 0.3032, -0.04745), (-0.1823, -0.2729, -0.04745), (0.0452, 0.1091, -0.04745), (0.1181, 0.0, -0.04745), (0.1091, 0.0452, -0.04745), (-0.06403, 0.3219, -0.04745), (0.2729, 0.1823, -0.04745), (-0.1091, 0.0452, -0.04745), (0.06403, 0.3219, -0.04745), (0.2729, -0.1823, -0.04745), (-0.1256, -0.3032, -0.04745), (-0.1181, 0.0, -0.04745), (0.07449, -0.1526, -0.04745), (0.0, 0.3282, -0.04745), (0.1493, 0.07773, -0.04745), (0.08352, 0.08352, -0.04745), (0.06562, -0.09821, -0.04745), (-0.02304, -0.1158, -0.04745), (-0.2729, 0.1823, -0.04745), (-0.1493, 0.07773, -0.04745), (-0.0452, 0.1091, -0.04745), (0.1823, 0.2729, -0.04745), (-0.2643, -0.1927, -0.04745), (0.1256, -0.3032, -0.04745), (-0.1493, -0.07773, -0.04745), (0.06562, 0.09821, -0.04745), (0.2643, 0.1927, -0.04745), (-0.3282, 0.0, -0.04745), (-0.1892, -0.2673, -0.04745), (-0.09821, -0.06562, -0.04745), (0.0, 0.1431, -0.01903), (-0.3145, 0.0, -0.01903), (-0.2309, 0.09563, -0.01903), (0.1795, -0.2575, -0.01903), (0.06135, -0.3084, -0.01903), (0.0, -0.1894, -0.01903), (-0.1329, -0.211, -0.01903), (0.119, -0.07951, -0.01903), (-0.1203, -0.2905, -0.01903), (0.2615, -0.1747, -0.01903), (0.2309, -0.09563, -0.01903), (0.09563, 0.2309, -0.01903), (-0.07248, 0.175, -0.01903), (0.1493, 0.07773, -0.01903), (-0.1012, -0.1012, -0.01903), (0.0, -0.3145, -0.01903), (-0.2905, -0.1203, -0.01903), (0.2615, 0.1747, -0.01903), (0.05477, -0.1322, -0.01903), (-0.2309, -0.09563, -0.01903), (0.1322, 0.05476, -0.01903), (0.09563, -0.2309, -0.01903), (-0.09563, 0.2309, -0.01903), (0.2451, -0.04875, -0.01903), (0.04875, -0.2451, -0.01903), (-0.2615, 0.1747, -0.01903), (0.0, -0.1431, -0.01903), (-0.1404, 0.02792, -0.01903), (0.3084, 0.06135, -0.01903), (-0.1493, 0.07773, -0.01903), (0.2905, -0.1203, -0.01903), (0.05477, 0.1322, -0.01903), (0.1747, -0.2615, -0.01903), (-0.119, -0.07951, -0.01903), (-0.1493, -0.07773, -0.01903), (0.1493, -0.07773, -0.01903), (-0.1203, 0.2905, -0.01903), (-0.1404, -0.02792, -0.01903), (0.0, -0.2499, -0.01903), (0.2546, 0.183, -0.01903), (0.1322, -0.05476, -0.01903), (0.07248, -0.175, -0.01903), (-0.1012, 0.1012, -0.01903), (-0.07449, 0.1526, -0.01903), (0.1642, 0.09262, -0.01903), (-0.1642, 0.09262, -0.01903), (-0.1322, -0.05476, -0.01903), (0.1329, -0.211, -0.01903), (0.1642, -0.09262, -0.01903), (-0.1329, 0.211, -0.01903), (-0.2451, -0.04875, -0.01903), (0.07449, -0.1526, -0.01903), (0.02792, -0.1404, -0.01903), (-0.02792, 0.1404, -0.01903), (0.175, -0.07248, -0.01903), (0.2309, 0.09563, -0.01903), (-0.2451, 0.04875, -0.01903), (-0.2546, 0.183, -0.01903), (-0.07951, -0.119, -0.01903), (-0.1747, -0.2615, -0.01903), (0.2546, -0.183, -0.01903), (0.2499, 0.0, -0.01903), (-0.1795, -0.2575, -0.01903), (-0.07248, -0.175, -0.01903), (0.0, 0.3145, -0.01903), (-0.1858, 0.03695, -0.01903), (-0.1431, 0.0, -0.01903), (0.1858, 0.03695, -0.01903), (0.04875, 0.2451, -0.01903), (-0.1858, -0.03695, -0.01903), (-0.2087, -0.1371, -0.01903), (0.1795, 0.2575, -0.01903), (0.1404, 0.02792, -0.01903), (-0.3084, 0.06135, -0.01903), (0.2451, 0.04875, -0.01903), (-0.05477, -0.1322, -0.01903), (-0.09563, -0.2309, -0.01903), (0.1012, 0.1012, -0.01903), (-0.2905, 0.1203, -0.01903), (-0.1642, -0.09262, -0.01903), (-0.1795, 0.2575, -0.01903), (0.07951, -0.119, -0.01903), (-0.119, 0.07951, -0.01903), (-0.04875, 0.2451, -0.01903), (0.06135, 0.3084, -0.01903), (-0.1894, 0.0, -0.01903), (0.07449, 0.1526, -0.01903), (0.08839, -0.1665, -0.01903), (0.0, 0.1894, -0.01903), (-0.1747, 0.2615, -0.01903), (0.1012, -0.1012, -0.01903), (-0.05477, 0.1322, -0.01903), (0.03695, -0.1858, -0.01903), (0.1894, 0.0, -0.01903), (-0.04875, -0.2451, -0.01903), (0.3145, 0.0, -0.01903), (-0.06135, -0.3084, -0.01903), (-0.2615, -0.1747, -0.01903), (-0.175, -0.07248, -0.01903), (0.2905, 0.1203, -0.01903), (0.1431, 0.0, -0.01903), (0.1203, -0.2905, -0.01903), (0.07248, 0.175, -0.01903), (-0.175, 0.07248, -0.01903), (-0.2546, -0.183, -0.01903), (-0.06135, 0.3084, -0.01903), (-0.03695, 0.1858, -0.01903), (0.07951, 0.119, -0.01903), (0.1203, 0.2905, -0.01903), (0.119, 0.07951, -0.01903), (0.2087, 0.1371, -0.01903), (0.3084, -0.06135, -0.01903), (-0.08839, -0.1665, -0.01903), (-0.3084, -0.06135, -0.01903), (0.1858, -0.03695, -0.01903), (0.1747, 0.2615, -0.01903), (-0.02792, -0.1404, -0.01903), (-0.1322, 0.05476, -0.01903), (-0.2499, 0.0, -0.01903), (0.175, 0.07248, -0.01903), (-0.2087, 0.1371, -0.01903), (0.0, 0.2499, -0.01903), (0.02792, 0.1404, -0.01903), (0.2087, -0.1371, -0.01903), (-0.03695, -0.1858, -0.01903), (0.1404, -0.02792, -0.01903), (-0.07951, 0.119, -0.01903), (0.03695, 0.1858, -0.01903), (0.08839, 0.1665, -0.01903), (0.1329, 0.211, -0.01903), (-0.07449, -0.1526, -0.01903), (-0.08839, 0.1665, -0.01903)], [], [(430, 548, 526, 402), (418, 829, 845, 425, 419), (176, 177, 173, 172), (129, 15, 830, 911), (221, 222, 807, 890), (506, 835, 848, 513, 507), (19, 495, 494, 191, 14), (484, 483, 731, 754), (480, 353, 527, 574), (374, 375, 475, 879, 834), (518, 544, 554, 490), (324, 319, 739, 786), (174, 924, 805, 178), (132, 133, 152, 153), (345, 583, 570, 348), (218, 169, 914, 893), (320, 317, 318, 319), (175, 179, 248, 251), (13, 3, 748, 793), (189, 162, 892, 841), (168, 164, 165, 169), (197, 214, 881, 818), (330, 744, 741, 327), (6, 20, 21, 22), (1, 0, 5, 4), (220, 223, 222, 221), (185, 869, 898, 181), (14, 2, 804, 901), (191, 494, 498, 190), (196, 215, 214, 197), (470, 442, 559, 578), (458, 459, 465, 844, 813), (194, 876, 806, 366), (10, 9, 8, 11), (212, 243, 242, 213), (188, 163, 162, 189), (290, 877, 909, 291), (2, 29, 815, 804), (161, 190, 821, 824), (44, 377, 376), (155, 138, 139, 154), (163, 179, 178, 162), (153, 152, 150, 151), (400, 781, 733, 350), (164, 212, 223, 505, 506, 507), (264, 265, 266, 267), (383, 795, 772, 380), (192, 175, 251, 240), (215, 220, 221, 214), (219, 168, 169, 218), (18, 13, 793, 743), (188, 196, 199, 163), (503, 504, 220, 215), (253, 902, 927, 202), (486, 485, 484, 487), (17, 510, 752, 779), (351, 534, 583, 345), (27, 29, 176, 172), (3, 30, 738, 748), (25, 24, 0, 1), (501, 803, 832, 18), (19, 14, 901, 832), (32, 38, 37, 33), (434, 774, 724, 433), (282, 831, 907, 287), (163, 199, 248, 179), (208, 209, 205, 204), (177, 161, 824, 838), (326, 787, 764, 331), (28, 746, 738, 30), (241, 875, 858, 262), (170, 217, 861, 823), (255, 254, 450, 446), (519, 516, 737, 782), (248, 249, 250, 251), (249, 826, 916, 250), (281, 282, 287, 288), (240, 241, 262, 263), (61, 770, 778, 51), (41, 780, 746, 28), (213, 242, 925, 840), (171, 216, 217, 170), (203, 202, 230, 231), (62, 908, 884, 50), (50, 884, 864, 80), (135, 134, 119, 118), (201, 868, 811, 254), (12, 7, 20, 6), (26, 32, 33, 23), (252, 203, 284, 281), (76, 49, 48, 74), (219, 218, 209, 208), (138, 146, 147, 139), (288, 287, 290, 289), (482, 485, 530, 532), (256, 293, 300, 227), (203, 231, 297, 284), (49, 52, 53, 48), (51, 778, 783, 81), (204, 459, 458, 457, 292, 285), (229, 921, 868, 201), (211, 210, 217, 216), (294, 303, 926, 891), (93, 79, 775, 760), (77, 73, 85, 84), (60, 54, 68, 55), (286, 820, 872, 295), (254, 811, 929, 450), (76, 74, 73, 77), (79, 81, 783, 775), (225, 258, 822, 883), (229, 225, 883, 921), (371, 263, 264, 372), (227, 300, 297, 231), (232, 301, 308, 417, 418, 419), (52, 58, 57, 53), (94, 78, 905, 836), (78, 80, 864, 905), (58, 59, 56, 57), (82, 768, 776, 65), (258, 410, 849, 822), (302, 309, 827, 917), (106, 97, 788, 769), (92, 87, 100, 86), (84, 85, 89, 90), (90, 89, 88, 91), (91, 88, 87, 92), (97, 422, 727, 788), (238, 245, 918, 856), (247, 311, 310, 236), (99, 94, 836, 889), (95, 96, 825, 878), (96, 421, 857, 825), (98, 93, 760, 750), (111, 239, 235, 95), (250, 916, 875, 241), (180, 375, 374, 373, 267, 260), (173, 894, 876, 194), (132, 131, 130, 133), (109, 110, 755, 797), (86, 100, 103, 104), (104, 103, 102, 105), (177, 838, 894, 173), (4, 5, 9, 10), (192, 193, 174, 175), (187, 186, 245, 244), (236, 310, 301, 232), (266, 833, 846, 261), (111, 95, 878, 873), (42, 808, 896, 27), (27, 896, 815, 29), (108, 111, 873, 801), (110, 106, 769, 755), (247, 246, 185, 184), (167, 171, 170, 166), (233, 425, 845, 903), (246, 237, 865, 885), (234, 238, 856, 802), (226, 230, 888, 906), (257, 226, 906, 812), (267, 266, 261, 260), (39, 40, 35, 36), (440, 773, 745, 437), (209, 867, 919, 205), (15, 16, 809, 830), (50, 80, 228, 200), (16, 508, 509), (67, 62, 255, 446, 447), (114, 117, 211, 216), (149, 148, 141, 140), (260, 261, 268, 269), (144, 159, 158, 145), (14, 191, 160, 2), (320, 321, 542, 592), (116, 766, 768, 82), (243, 322, 323, 242), (113, 913, 816, 43), (321, 488, 581, 542), (246, 885, 869, 185), (108, 801, 913, 113), (113, 43, 183, 187), (95, 235, 427, 420, 96), (438, 536, 552, 432), (202, 927, 888, 230), (248, 199, 198, 249), (118, 119, 123, 122), (283, 922, 831, 282), (195, 194, 366, 357), (183, 182, 186, 187), (500, 495, 19), (296, 295, 323, 322), (22, 21, 70, 75), (488, 321, 324, 489), (94, 259, 224, 78), (175, 174, 178, 179), (389, 386, 790, 736), (284, 283, 282, 281), (114, 216, 171, 129), (242, 323, 900, 925), (78, 224, 228, 80), (38, 39, 36, 37), (399, 389, 736, 756), (436, 437, 434, 435), (347, 725, 799, 346), (108, 244, 239, 111), (228, 229, 201, 200), (261, 846, 837, 268), (47, 42, 195, 357, 358), (291, 909, 820, 286), (309, 312, 866, 827), (34, 101, 83, 69), (40, 34, 69, 35), (107, 757, 730, 45), (131, 127, 126, 130), (127, 423, 424, 126), (219, 208, 296, 322), (120, 122, 123, 121), (125, 120, 121, 124), (67, 915, 908, 62), (65, 776, 796, 462), (59, 60, 55, 56), (210, 874, 861, 217), (63, 899, 817, 64), (64, 817, 839, 461), (117, 63, 207, 211), (66, 791, 770, 61), (329, 566, 534, 351), (31, 17, 779, 765), (144, 145, 142, 143), (190, 498, 847, 821), (115, 726, 766, 116), (186, 850, 918, 245), (72, 75, 70, 71), (54, 72, 71, 68), (247, 184, 269, 311), (47, 859, 808, 42), (46, 771, 780, 41), (44, 897, 904, 377), (43, 816, 897, 44), (169, 165, 854, 914), (252, 253, 202, 203), (303, 306, 842, 926), (193, 863, 924, 174), (206, 855, 874, 210), (164, 507, 513, 165), (62, 50, 200, 255), (455, 288, 289, 456), (99, 407, 406, 259, 94), (109, 797, 761, 112), (367, 192, 240, 263, 371, 356), (162, 178, 805, 892), (108, 113, 187, 244), (464, 136, 855, 910), (397, 394, 777, 728), (43, 44, 376, 477, 183), (96, 420, 421), (205, 919, 844, 465), (269, 268, 312, 311), (400, 397, 728, 781), (327, 741, 787, 326), (64, 461, 460), (369, 46, 859, 862), (198, 197, 818, 852), (237, 233, 903, 865), (378, 564, 585, 381), (439, 785, 795, 383), (433, 724, 785, 439), (25, 26, 23, 24), (247, 236, 237, 246), (239, 244, 245, 238), (180, 181, 475, 375), (184, 185, 181, 180), (160, 191, 190, 161), (172, 173, 194, 195), (236, 232, 233, 237), (235, 239, 238, 234), (232, 419, 425, 233), (259, 406, 410, 258), (332, 594, 579, 325), (166, 170, 823, 810), (227, 231, 230, 226), (228, 224, 225, 229), (256, 227, 226, 257), (224, 259, 258, 225), (115, 128, 732, 726), (489, 324, 786, 763), (176, 160, 161, 177), (287, 907, 877, 290), (437, 745, 774, 434), (11, 8, 7, 12), (488, 482, 532, 581), (45, 730, 792, 472), (207, 206, 210, 211), (200, 201, 254, 255), (143, 142, 136, 137), (295, 872, 900, 323), (137, 136, 464, 463), (222, 213, 840, 807), (204, 205, 465, 459), (16, 509, 860, 809), (512, 923, 810, 156), (249, 198, 852, 826), (352, 747, 744, 330), (268, 837, 866, 312), (63, 64, 460, 467, 207), (517, 518, 490, 491, 502), (350, 733, 725, 347), (349, 538, 546, 401), (262, 858, 814, 265), (218, 893, 867, 209), (199, 196, 197, 198), (42, 27, 172, 195), (208, 204, 285, 296), (165, 513, 848, 854), (117, 828, 899, 63), (114, 895, 828, 117), (2, 160, 176, 29), (128, 31, 765, 732), (112, 761, 757, 107), (101, 105, 102, 83), (181, 898, 879, 475), (184, 180, 260, 269), (182, 819, 850, 186), (440, 487, 759, 773), (159, 157, 156, 158), (214, 221, 890, 881), (487, 484, 754, 759), (157, 511, 512, 156), (15, 167, 515, 508, 16), (168, 243, 212, 164), (223, 212, 213, 222), (251, 250, 241, 240), (129, 171, 167, 15), (151, 150, 474, 473), (140, 141, 147, 146), (483, 489, 763, 731), (297, 298, 283, 284), (263, 262, 265, 264), (319, 318, 749, 739), (292, 291, 286, 285), (514, 515, 167, 166), (492, 887, 841, 155), (285, 286, 295, 296), (300, 293, 294, 299), (298, 800, 922, 283), (297, 300, 299, 298), (308, 301, 302, 307), (304, 305, 306, 303), (305, 308, 307, 306), (310, 311, 312, 309), (491, 490, 554, 549, 624, 634), (114, 129, 911, 895), (219, 322, 243, 168), (317, 320, 592, 529), (289, 290, 291, 292), (432, 552, 550, 435), (293, 304, 303, 294), (265, 814, 833, 266), (301, 310, 309, 302), (345, 346, 352, 351), (332, 317, 529, 594), (298, 299, 853, 800), (354, 610, 602, 573, 527, 353), (380, 772, 729, 379), (474, 150, 819, 870), (392, 395, 565, 593), (307, 302, 917, 882), (443, 603, 655, 540, 559, 442), (355, 149, 863, 912), (306, 307, 882, 842), (365, 148, 149, 355), (481, 762, 794, 478), (368, 47, 358), (436, 521, 522, 441), (480, 574, 571, 479), (384, 387, 525, 524), (299, 294, 891, 853), (328, 327, 326, 325), (325, 579, 533, 328), (438, 439, 383, 382), (382, 553, 536, 438), (349, 350, 347, 348), (381, 380, 379, 378), (317, 332, 331, 318), (394, 393, 740, 777), (386, 385, 751, 790), (453, 66, 915, 871), (364, 193, 192, 367), (381, 585, 553, 382), (518, 517, 563, 544), (328, 533, 566, 329), (466, 206, 207, 467), (372, 264, 267, 373), (444, 135, 902, 928), (321, 320, 319, 324), (393, 399, 756, 740), (398, 392, 593, 541), (388, 398, 541, 591), (396, 401, 546, 586), (485, 482, 483, 484), (469, 454, 443, 442, 470), (385, 390, 767, 751), (391, 384, 524, 537), (504, 505, 223, 220), (348, 570, 538, 349), (471, 735, 784, 468), (401, 400, 350, 349), (485, 486, 575, 530), (395, 396, 586, 565), (387, 388, 591, 525), (451, 252, 281, 288, 455, 445), (476, 182, 183, 477), (432, 433, 439, 438), (391, 537, 564, 378), (496, 499, 188, 189), (486, 441, 522, 575), (497, 492, 155, 154), (449, 134, 135, 444), (435, 550, 521, 436), (452, 67, 447), (441, 486, 487, 440), (395, 392, 393, 394), (392, 398, 399, 393), (456, 289, 292, 457), (398, 388, 389, 399), (378, 379, 390, 391), (401, 396, 397, 400), (379, 729, 767, 390), (329, 330, 327, 328), (448, 253, 252, 451), (387, 384, 385, 386), (384, 391, 390, 385), (351, 352, 330, 329), (499, 493, 503, 215, 196, 188), (346, 799, 747, 352), (318, 331, 764, 749), (435, 434, 433, 432), (348, 347, 346, 345), (396, 395, 394, 397), (388, 387, 386, 389), (470, 578, 595, 469), (382, 383, 380, 381), (441, 440, 437, 436), (479, 370, 354, 353, 480), (325, 326, 331, 332), (482, 488, 489, 483), (429, 430, 402, 403, 414), (404, 931, 812, 125), (412, 407, 99), (408, 411, 256, 257), (413, 880, 889, 98), (403, 402, 526, 588, 615, 630), (416, 417, 308, 305), (411, 405, 415, 304, 293, 256), (426, 427, 235, 234), (415, 416, 305, 304), (424, 920, 802, 126), (409, 404, 125, 124), (430, 429, 569, 548), (431, 428, 789, 734), (595, 568, 454, 469), (525, 591, 653, 642), (554, 544, 519, 782, 753), (541, 593, 658, 604), (544, 563, 516, 519), (524, 525, 642, 601), (589, 531, 414, 403, 630, 652), (562, 555, 628, 619), (561, 572, 640, 631), (549, 576, 644, 624), (551, 562, 619, 623), (590, 547, 620, 610, 354, 370), (555, 535, 657, 628), (565, 586, 649, 632), (574, 527, 798, 762, 481), (575, 522, 596, 643), (536, 553, 626, 612), (522, 521, 598, 596), (545, 558, 654, 616), (531, 569, 429, 414), (543, 557, 502, 491, 634, 617), (539, 567, 636, 621), (535, 528, 605, 657), (564, 537, 613, 633), (533, 579, 646, 609), (520, 584, 639, 597), (534, 566, 635, 611), (549, 554, 753, 743), (547, 577, 645, 620), (568, 556, 629, 603, 443, 454), (542, 581, 637, 618), (521, 550, 622, 598), (576, 580, 647, 644), (538, 570, 638, 614), (591, 541, 604, 653), (566, 533, 609, 635), (527, 573, 771, 798), (550, 552, 625, 622), (567, 582, 648, 636), (548, 569, 428, 431), (580, 539, 621, 647), (552, 536, 612, 625), (588, 526, 742, 750), (578, 559, 758, 735, 471), (579, 594, 659, 646), (571, 590, 370, 479), (588, 523, 600, 615), (553, 585, 650, 626), (556, 551, 623, 629), (585, 564, 633, 650), (582, 573, 602, 648), (594, 529, 606, 659), (529, 592, 656, 606), (559, 540, 791, 758), (584, 561, 631, 639), (537, 524, 601, 613), (577, 560, 599, 645), (592, 542, 618, 656), (583, 534, 611, 627), (581, 532, 608, 637), (558, 587, 651, 654), (570, 583, 627, 638), (526, 548, 431, 734, 742), (530, 575, 643, 607), (560, 545, 616, 599), (523, 520, 597, 600), (528, 543, 617, 605), (593, 565, 632, 658), (571, 574, 481, 478), (595, 578, 471, 468), (557, 563, 517, 502), (587, 589, 652, 651), (586, 546, 641, 649), (532, 530, 607, 608), (572, 540, 655, 640), (546, 538, 614, 641), (624, 644, 706, 700), (607, 643, 705, 668), (645, 599, 680, 707), (650, 633, 694, 712), (635, 609, 672, 697), (620, 645, 707, 681), (621, 636, 698, 682), (619, 628, 688, 695), (634, 624, 700, 667), (641, 614, 675, 721), (638, 627, 687, 701), (639, 631, 691, 702), (626, 650, 712, 686), (647, 621, 682, 713), (614, 638, 701, 675), (611, 635, 697, 671), (628, 657, 709, 688), (601, 642, 704, 661), (630, 615, 723, 690), (602, 610, 670, 669), (608, 607, 668, 676), (605, 617, 678, 665), (637, 608, 676, 699), (606, 656, 717, 666), (655, 603, 662, 696), (598, 622, 683, 722), (609, 646, 708, 672), (636, 648, 710, 698), (623, 619, 695, 684), (604, 658, 718, 664), (596, 598, 722, 692), (651, 652, 715, 714), (599, 616, 677, 680), (656, 618, 679, 717), (648, 602, 669, 710), (603, 629, 689, 662), (657, 605, 665, 709), (643, 596, 692, 705), (631, 640, 703, 691), (642, 653, 716, 704), (613, 601, 661, 674), (629, 623, 684, 689), (625, 612, 673, 685), (653, 604, 664, 716), (617, 634, 667, 678), (632, 649, 711, 693), (652, 630, 690, 715), (640, 655, 696, 703), (658, 632, 693, 718), (654, 651, 714, 720), (615, 600, 660, 723), (644, 647, 713, 706), (597, 639, 702, 663), (616, 654, 720, 677), (610, 620, 681, 670), (649, 641, 721, 711), (600, 597, 663, 660), (627, 611, 671, 687), (659, 606, 666, 719), (646, 659, 719, 708), (622, 625, 685, 683), (618, 637, 699, 679), (633, 613, 674, 694), (612, 626, 686, 673), (669, 670, 39, 38), (694, 674, 74, 48), (681, 707, 34, 40), (686, 712, 53, 57), (711, 721, 102, 103), (693, 711, 103, 100), (691, 703, 52, 49), (714, 715, 92, 86), (696, 662, 59, 58), (661, 704, 85, 73), (701, 687, 35, 69), (712, 694, 48, 53), (683, 685, 55, 68), (677, 720, 104, 105), (716, 664, 88, 89), (709, 665, 6, 22), (664, 718, 87, 88), (699, 676, 7, 8), (671, 697, 37, 36), (667, 700, 10, 11), (668, 705, 21, 20), (719, 666, 0, 24), (706, 713, 1, 4), (718, 693, 100, 87), (689, 684, 54, 60), (710, 669, 38, 32), (698, 710, 32, 26), (676, 668, 20, 7), (713, 682, 25, 1), (682, 698, 26, 25), (720, 714, 86, 104), (673, 686, 57, 56), (660, 663, 77, 84), (715, 690, 91, 92), (704, 716, 89, 85), (680, 677, 105, 101), (722, 683, 68, 71), (690, 723, 90, 91), (702, 691, 49, 76), (697, 672, 33, 37), (679, 699, 8, 9), (670, 681, 40, 39), (678, 667, 11, 12), (705, 692, 70, 21), (692, 722, 71, 70), (666, 717, 5, 0), (688, 709, 22, 75), (721, 675, 83, 102), (707, 680, 101, 34), (708, 719, 24, 23), (663, 702, 76, 77), (685, 673, 56, 55), (662, 689, 60, 59), (684, 695, 72, 54), (665, 678, 12, 6), (675, 701, 69, 83), (695, 688, 75, 72), (700, 706, 4, 10), (687, 671, 36, 35), (723, 660, 84, 90), (703, 696, 58, 52), (674, 661, 73, 74), (717, 679, 9, 5), (672, 708, 23, 33), (762, 798, 369, 862, 806, 365, 355, 912, 930), (772, 795, 335, 334), (775, 783, 584, 520), (793, 748, 580, 576), (786, 739, 271, 272), (785, 724, 359, 362), (787, 741, 274, 273), (746, 780, 582, 567), (799, 725, 278, 277), (794, 762, 930, 834), (748, 738, 539, 580), (725, 733, 279, 278), (763, 786, 272, 316), (794, 792, 590, 571, 478), (740, 756, 343, 340), (776, 768, 551, 556), (750, 760, 523, 588), (780, 771, 573, 582), (783, 778, 561, 584), (756, 736, 338, 343), (724, 774, 360, 359), (757, 761, 560, 577), (749, 764, 276, 270), (755, 769, 587, 558), (754, 731, 313, 314), (761, 797, 545, 560), (735, 758, 453, 871, 929, 449, 444, 928, 886), (760, 775, 520, 523), (765, 779, 543, 528), (798, 771, 46, 369), (777, 740, 340, 341), (764, 787, 273, 276), (773, 759, 315, 363), (744, 747, 280, 275), (774, 745, 361, 360), (784, 735, 886, 813), (752, 737, 516, 563, 557), (742, 734, 843, 931, 404, 409, 849, 880, 413), (728, 777, 341, 342), (729, 772, 334, 333), (743, 753, 501, 18), (731, 763, 316, 313), (734, 789, 829, 843), (782, 737, 835, 851), (745, 773, 363, 361), (770, 791, 540, 572), (784, 796, 568, 595, 468), (795, 785, 362, 335), (788, 727, 531, 589), (758, 791, 66, 453), (781, 728, 342, 344), (766, 726, 555, 562), (778, 770, 572, 561), (759, 754, 314, 315), (743, 793, 576, 549), (768, 766, 562, 551), (792, 730, 547, 590), (726, 732, 535, 555), (751, 767, 339, 336), (741, 744, 275, 274), (736, 790, 337, 338), (797, 755, 558, 545), (727, 789, 428, 569, 531), (733, 781, 344, 279), (739, 749, 270, 271), (738, 746, 567, 539), (732, 765, 528, 535), (753, 782, 851, 887, 492, 497, 847, 803, 501), (747, 799, 277, 280), (767, 729, 333, 339), (769, 788, 589, 587), (779, 752, 557, 543), (750, 742, 413, 98), (790, 751, 336, 337), (796, 776, 556, 568), (730, 757, 577, 547), (821, 847, 497, 154), (801, 873, 110, 109), (910, 855, 206, 466), (853, 891, 337, 336), (894, 838, 147, 141), (907, 831, 334, 335), (874, 855, 136, 142), (922, 800, 339, 333), (834, 879, 473, 474, 870, 904, 472, 792, 794), (904, 870, 476, 477, 376, 377), (883, 822, 124, 121), (806, 876, 148, 365), (885, 865, 131, 132), (913, 801, 109, 112), (866, 837, 279, 344), (846, 833, 277, 278), (889, 880, 412, 99), (804, 815, 30, 3), (832, 803, 500, 19), (914, 854, 157, 159), (884, 908, 61, 51), (834, 930, 356, 371, 372, 373, 374), (872, 820, 360, 361), (848, 835, 737, 752, 510, 860, 923, 512, 511), (923, 860, 509, 508, 515, 514), (871, 915, 67, 452), (814, 858, 275, 280), (930, 912, 364, 367, 356), (806, 862, 368, 358, 357, 366), (852, 818, 271, 270), (841, 892, 138, 155), (925, 900, 363, 315), (822, 849, 409, 124), (809, 860, 510, 17), (861, 874, 142, 145), (850, 819, 150, 152), (880, 849, 410, 406, 407, 412), (931, 843, 405, 411, 408), (912, 863, 193, 364), (921, 883, 121, 123), (854, 848, 511, 157), (808, 859, 46, 41), (802, 856, 130, 126), (845, 829, 789, 727, 422, 857, 920, 424, 423), (920, 857, 421, 420, 427, 426), (891, 926, 338, 337), (873, 878, 106, 110), (858, 875, 274, 275), (843, 829, 418, 417, 416, 415, 405), (836, 905, 79, 93), (900, 872, 361, 363), (832, 901, 13, 18), (841, 887, 496, 189), (893, 914, 159, 144), (870, 819, 182, 476), (824, 821, 154, 139), (820, 909, 359, 360), (889, 836, 93, 98), (867, 893, 144, 143), (918, 850, 152, 133), (864, 884, 51, 81), (865, 903, 127, 131), (816, 913, 112, 107), (916, 826, 276, 273), (802, 920, 426, 234), (917, 827, 342, 341), (810, 923, 514, 166), (817, 899, 82, 65), (812, 931, 408, 257), (842, 882, 340, 343), (929, 811, 134, 449), (875, 916, 273, 274), (899, 828, 116, 82), (906, 888, 122, 120), (840, 925, 315, 314), (896, 808, 41, 28), (823, 861, 145, 158), (892, 805, 146, 138), (895, 911, 128, 115), (851, 835, 506, 505, 504, 503, 493), (905, 864, 81, 79), (908, 915, 66, 61), (926, 842, 343, 338), (919, 867, 143, 137), (831, 922, 333, 334), (877, 907, 335, 362), (827, 866, 344, 342), (878, 825, 97, 106), (927, 902, 135, 118), (818, 881, 272, 271), (826, 852, 270, 276), (839, 817, 65, 462), (838, 824, 139, 147), (805, 924, 140, 146), (928, 902, 253, 448), (828, 895, 115, 116), (904, 897, 45, 472), (812, 906, 120, 125), (911, 830, 31, 128), (800, 853, 336, 339), (898, 869, 153, 151), (815, 896, 28, 30), (807, 840, 314, 313), (879, 898, 151, 473), (924, 863, 149, 140), (830, 809, 17, 31), (811, 868, 119, 134), (813, 886, 445, 455, 456, 457, 458), (882, 917, 341, 340), (813, 844, 463, 464, 910, 839, 462, 796, 784), (839, 910, 466, 467, 460, 461), (825, 857, 422, 97), (903, 845, 423, 127), (886, 928, 448, 451, 445), (929, 871, 452, 447, 446, 450), (869, 885, 132, 153), (833, 814, 280, 277), (810, 823, 158, 156), (868, 921, 123, 119), (803, 847, 498, 494, 495, 500), (887, 851, 493, 499, 496), (881, 890, 316, 272), (844, 919, 137, 463), (862, 859, 47, 368), (909, 877, 362, 359), (876, 894, 141, 148), (897, 816, 107, 45), (890, 807, 313, 316), (888, 927, 118, 122), (901, 804, 3, 13), (837, 846, 278, 279), (856, 918, 133, 130)])
me_cube.polygons.foreach_set('use_smooth', [True] * 872)
_k = set([(0, 5), (0, 24), (1, 4), (1, 25), (2, 14), (2, 29), (3, 13), (3, 30), (4, 10), (5, 9), (6, 12), (6, 22), (7, 8), (7, 20), (8, 9), (10, 11), (11, 12), (13, 18), (14, 19), (15, 16), (15, 129), (16, 509), (17, 31), (17, 510), (18, 501), (19, 500), (20, 21), (21, 70), (22, 75), (23, 24), (23, 33), (25, 26), (26, 32), (27, 29), (27, 42), (28, 30), (28, 41), (31, 128), (32, 38), (33, 37), (34, 40), (34, 101), (35, 36), (35, 69), (36, 37), (38, 39), (39, 40), (41, 46), (42, 47), (43, 44), (43, 113), (44, 377), (45, 107), (45, 472), (46, 369), (47, 368), (48, 53), (48, 74), (49, 52), (49, 76), (50, 62), (50, 80), (51, 61), (51, 81), (52, 58), (53, 57), (54, 60), (54, 72), (55, 56), (55, 68), (56, 57), (58, 59), (59, 60), (61, 66), (62, 67), (63, 64), (63, 117), (64, 461), (65, 82), (65, 462), (66, 453), (67, 452), (68, 71), (69, 83), (70, 71), (72, 75), (73, 74), (73, 85), (76, 77), (77, 84), (78, 80), (78, 94), (79, 81), (79, 93), (82, 116), (83, 102), (84, 90), (85, 89), (86, 92), (86, 104), (87, 88), (87, 100), (88, 89), (90, 91), (91, 92), (93, 98), (94, 99), (95, 96), (95, 111), (96, 421), (97, 106), (97, 422), (98, 413), (99, 412), (100, 103), (101, 105), (102, 103), (104, 105), (106, 110), (107, 112), (108, 111), (108, 113), (109, 110), (109, 112), (114, 117), (114, 129), (115, 116), (115, 128), (118, 122), (118, 135), (119, 123), (119, 134), (120, 122), (120, 125), (121, 123), (121, 124), (124, 409), (125, 404), (126, 130), (126, 424), (127, 131), (127, 423), (130, 133), (131, 132), (132, 153), (133, 152), (134, 449), (135, 444), (136, 142), (136, 464), (137, 143), (137, 463), (138, 146), (138, 155), (139, 147), (139, 154), (140, 146), (140, 149), (141, 147), (141, 148), (142, 145), (143, 144), (144, 159), (145, 158), (148, 365), (149, 355), (150, 152), (150, 474), (151, 153), (151, 473), (154, 497), (155, 492), (156, 158), (156, 512), (157, 159), (157, 511), (160, 176), (160, 191), (161, 177), (161, 190), (162, 178), (162, 189), (163, 179), (163, 188), (164, 168), (164, 507), (165, 169), (165, 513), (166, 170), (166, 514), (167, 171), (167, 515), (168, 219), (169, 218), (170, 217), (171, 216), (172, 176), (172, 195), (173, 177), (173, 194), (174, 178), (174, 193), (175, 179), (175, 192), (180, 184), (180, 375), (181, 185), (181, 475), (182, 186), (182, 476), (183, 187), (183, 477), (184, 247), (185, 246), (186, 245), (187, 244), (188, 499), (189, 496), (190, 498), (191, 494), (192, 367), (193, 364), (194, 366), (195, 357), (196, 199), (196, 215), (197, 198), (197, 214), (198, 249), (199, 248), (200, 228), (200, 255), (201, 229), (201, 254), (202, 230), (202, 253), (203, 231), (203, 252), (204, 208), (204, 459), (205, 209), (205, 465), (206, 210), (206, 466), (207, 211), (207, 467), (208, 219), (209, 218), (210, 217), (211, 216), (212, 223), (212, 243), (213, 222), (213, 242), (214, 221), (215, 220), (220, 223), (221, 222), (224, 228), (224, 259), (225, 229), (225, 258), (226, 230), (226, 257), (227, 231), (227, 256), (232, 236), (232, 419), (233, 237), (233, 425), (234, 238), (234, 426), (235, 239), (235, 427), (236, 247), (237, 246), (238, 245), (239, 244), (240, 251), (240, 263), (241, 250), (241, 262), (242, 323), (243, 322), (248, 251), (249, 250), (252, 451), (253, 448), (254, 450), (255, 446), (256, 411), (257, 408), (258, 410), (259, 406), (260, 267), (260, 269), (261, 266), (261, 268), (262, 265), (263, 264), (264, 267), (265, 266), (268, 312), (269, 311), (270, 271), (270, 276), (271, 272), (272, 316), (273, 274), (273, 276), (274, 275), (275, 280), (277, 278), (277, 280), (278, 279), (279, 344), (281, 284), (281, 288), (282, 283), (282, 287), (283, 298), (284, 297), (285, 292), (285, 296), (286, 291), (286, 295), (287, 290), (288, 289), (289, 292), (290, 291), (293, 300), (293, 304), (294, 299), (294, 303), (295, 323), (296, 322), (297, 300), (298, 299), (301, 308), (301, 310), (302, 307), (302, 309), (303, 306), (304, 305), (305, 308), (306, 307), (309, 312), (310, 311), (313, 314), (313, 316), (314, 315), (315, 363), (317, 320), (317, 332), (318, 319), (318, 331), (319, 324), (320, 321), (321, 488), (324, 489), (325, 328), (325, 332), (326, 327), (326, 331), (327, 330), (328, 329), (329, 351), (330, 352), (333, 334), (333, 339), (334, 335), (335, 362), (336, 337), (336, 339), (337, 338), (338, 343), (340, 341), (340, 343), (341, 342), (342, 344), (345, 348), (345, 351), (346, 347), (346, 352), (347, 350), (348, 349), (349, 401), (350, 400), (353, 354), (353, 480), (353, 527), (354, 370), (355, 365), (355, 912), (356, 367), (356, 371), (356, 930), (357, 358), (357, 366), (358, 368), (359, 360), (359, 362), (360, 361), (361, 363), (364, 367), (364, 912), (365, 806), (366, 806), (368, 862), (369, 798), (369, 862), (370, 479), (370, 590), (371, 372), (372, 373), (373, 374), (374, 375), (374, 834), (375, 475), (376, 377), (376, 477), (377, 904), (378, 381), (378, 391), (379, 380), (379, 390), (380, 383), (381, 382), (382, 438), (383, 439), (384, 387), (384, 391), (385, 386), (385, 390), (386, 389), (387, 388), (388, 398), (389, 399), (392, 395), (392, 398), (393, 394), (393, 399), (394, 397), (395, 396), (396, 401), (397, 400), (402, 403), (402, 430), (402, 526), (403, 414), (404, 409), (404, 931), (405, 411), (405, 415), (405, 843), (406, 407), (406, 410), (407, 412), (408, 411), (408, 931), (409, 849), (410, 849), (412, 880), (413, 742), (413, 880), (414, 429), (414, 531), (415, 416), (416, 417), (417, 418), (418, 419), (418, 829), (419, 425), (420, 421), (420, 427), (421, 857), (422, 727), (422, 857), (423, 424), (423, 845), (424, 920), (425, 845), (426, 427), (426, 920), (428, 431), (428, 569), (428, 789), (429, 430), (429, 569), (430, 548), (431, 548), (431, 734), (432, 435), (432, 438), (433, 434), (433, 439), (434, 437), (435, 436), (436, 441), (437, 440), (440, 487), (441, 486), (442, 443), (442, 470), (442, 559), (443, 454), (444, 449), (444, 928), (445, 451), (445, 455), (445, 886), (446, 447), (446, 450), (447, 452), (448, 451), (448, 928), (449, 929), (450, 929), (452, 871), (453, 758), (453, 871), (454, 469), (454, 568), (455, 456), (456, 457), (457, 458), (458, 459), (458, 813), (459, 465), (460, 461), (460, 467), (461, 839), (462, 796), (462, 839), (463, 464), (463, 844), (464, 910), (465, 844), (466, 467), (466, 910), (468, 471), (468, 595), (468, 784), (469, 470), (469, 595), (470, 578), (471, 578), (471, 735), (472, 792), (472, 904), (473, 474), (473, 879), (474, 870), (475, 879), (476, 477), (476, 870), (478, 481), (478, 571), (478, 794), (479, 480), (479, 571), (480, 574), (481, 574), (481, 762), (482, 485), (482, 488), (483, 484), (483, 489), (484, 487), (485, 486), (490, 491), (490, 518), (490, 554), (491, 502), (492, 497), (492, 887), (493, 499), (493, 503), (493, 851), (494, 495), (494, 498), (495, 500), (496, 499), (496, 887), (497, 847), (498, 847), (500, 803), (501, 753), (501, 803), (502, 517), (502, 557), (503, 504), (504, 505), (505, 506), (506, 507), (506, 835), (507, 513), (508, 509), (508, 515), (509, 860), (510, 752), (510, 860), (511, 512), (511, 848), (512, 923), (513, 848), (514, 515), (514, 923), (516, 519), (516, 563), (516, 737), (517, 518), (517, 563), (518, 544), (519, 544), (519, 782), (526, 742), (527, 798), (531, 727), (554, 753), (557, 752), (559, 758), (568, 796), (590, 792), (734, 843), (735, 886), (737, 835), (762, 930), (782, 851), (784, 813), (789, 829), (794, 834)])
me_cube.attributes.new('sharp_edge', 'BOOLEAN', 'EDGE').data.foreach_set('value', [ (min(e.vertices), max(e.vertices)) in _k for e in me_cube.edges])
_k = {(11, 12): 1.0, (156, 512): 1.0, (8, 9): 1.0, (4, 10): 1.0, (6, 12): 1.0, (10, 11): 1.0, (139, 154): 1.0, (5, 9): 1.0, (15, 16): 1.0, (14, 19): 1.0, (17, 510): 1.0, (13, 18): 1.0, (19, 500): 1.0, (7, 8): 1.0, (156, 158): 1.0, (138, 155): 1.0, (34, 40): 1.0, (20, 21): 1.0, (31, 128): 1.0, (17, 31): 1.0, (27, 29): 1.0, (1, 4): 1.0, (28, 30): 1.0, (25, 26): 1.0, (6, 22): 1.0, (23, 24): 1.0, (15, 129): 1.0, (33, 37): 1.0, (141, 148): 1.0, (39, 40): 1.0, (41, 46): 1.0, (38, 39): 1.0, (35, 36): 1.0, (36, 37): 1.0, (165, 169): 1.0, (141, 147): 1.0, (167, 171): 1.0, (163, 188): 1.0, (32, 38): 1.0, (136, 464): 1.0, (59, 60): 1.0, (119, 134): 1.0, (52, 58): 1.0, (54, 60): 1.0, (53, 57): 1.0, (58, 59): 1.0, (56, 57): 1.0, (55, 56): 1.0, (136, 142): 1.0, (151, 153): 1.0, (118, 135): 1.0, (150, 474): 1.0, (62, 67): 1.0, (67, 452): 1.0, (61, 66): 1.0, (63, 64): 1.0, (65, 462): 1.0, (68, 71): 1.0, (72, 75): 1.0, (70, 71): 1.0, (82, 116): 1.0, (160, 191): 1.0, (143, 144): 1.0, (49, 52): 1.0, (73, 74): 1.0, (2, 14): 1.0, (76, 77): 1.0, (45, 107): 1.0, (47, 368): 1.0, (78, 80): 1.0, (79, 81): 1.0, (140, 149): 1.0, (65, 82): 1.0, (121, 124): 1.0, (85, 89): 1.0, (86, 92): 1.0, (87, 88): 1.0, (88, 89): 1.0, (84, 90): 1.0, (90, 91): 1.0, (91, 92): 1.0, (94, 99): 1.0, (93, 98): 1.0, (95, 96): 1.0, (97, 422): 1.0, (99, 412): 1.0, (107, 112): 1.0, (100, 103): 1.0, (102, 103): 1.0, (104, 105): 1.0, (106, 110): 1.0, (28, 41): 1.0, (27, 42): 1.0, (108, 111): 1.0, (109, 110): 1.0, (23, 33): 1.0, (34, 101): 1.0, (42, 47): 1.0, (43, 44): 1.0, (130, 133): 1.0, (115, 116): 1.0, (114, 117): 1.0, (77, 84): 1.0, (73, 85): 1.0, (78, 94): 1.0, (79, 93): 1.0, (131, 132): 1.0, (87, 100): 1.0, (97, 106): 1.0, (86, 104): 1.0, (95, 111): 1.0, (26, 32): 1.0, (155, 492): 1.0, (209, 218): 1.0, (140, 146): 1.0, (162, 189): 1.0, (150, 152): 1.0, (149, 355): 1.0, (167, 515): 1.0, (35, 69): 1.0, (55, 68): 1.0, (51, 61): 1.0, (50, 62): 1.0, (120, 125): 1.0, (125, 404): 1.0, (127, 131): 1.0, (3, 13): 1.0, (7, 20): 1.0, (126, 130): 1.0, (43, 113): 1.0, (126, 424): 1.0, (121, 123): 1.0, (120, 122): 1.0, (48, 53): 1.0, (63, 117): 1.0, (142, 145): 1.0, (54, 72): 1.0, (137, 143): 1.0, (135, 444): 1.0, (208, 219): 1.0, (0, 5): 1.0, (157, 159): 1.0, (236, 247): 1.0, (237, 246): 1.0, (239, 244): 1.0, (238, 245): 1.0, (212, 223): 1.0, (197, 198): 1.0, (261, 268): 1.0, (241, 262): 1.0, (240, 263): 1.0, (314, 315): 1.0, (270, 271): 1.0, (232, 236): 1.0, (233, 237): 1.0, (235, 239): 1.0, (234, 238): 1.0, (233, 425): 1.0, (235, 427): 1.0, (256, 411): 1.0, (258, 410): 1.0, (241, 250): 1.0, (490, 491): 1.0, (491, 502): 1.0, (227, 231): 1.0, (226, 230): 1.0, (224, 228): 1.0, (225, 229): 1.0, (227, 256): 1.0, (226, 257): 1.0, (224, 259): 1.0, (225, 258): 1.0, (221, 222): 1.0, (248, 251): 1.0, (214, 221): 1.0, (263, 264): 1.0, (272, 316): 1.0, (346, 352): 1.0, (281, 284): 1.0, (215, 220): 1.0, (346, 347): 1.0, (313, 314): 1.0, (240, 251): 1.0, (206, 210): 1.0, (200, 255): 1.0, (202, 253): 1.0, (203, 252): 1.0, (213, 242): 1.0, (205, 209): 1.0, (207, 211): 1.0, (207, 467): 1.0, (190, 498): 1.0, (161, 190): 1.0, (188, 499): 1.0, (164, 168): 1.0, (249, 250): 1.0, (211, 216): 1.0, (210, 217): 1.0, (204, 208): 1.0, (265, 266): 1.0, (166, 170): 1.0, (196, 199): 1.0, (174, 193): 1.0, (175, 192): 1.0, (183, 187): 1.0, (175, 179): 1.0, (173, 177): 1.0, (172, 176): 1.0, (194, 366): 1.0, (183, 477): 1.0, (172, 195): 1.0, (220, 223): 1.0, (180, 184): 1.0, (174, 178): 1.0, (181, 185): 1.0, (197, 214): 1.0, (181, 475): 1.0, (182, 186): 1.0, (192, 367): 1.0, (173, 194): 1.0, (165, 513): 1.0, (261, 266): 1.0, (264, 267): 1.0, (260, 267): 1.0, (205, 465): 1.0, (252, 451): 1.0, (201, 254): 1.0, (254, 450): 1.0, (213, 222): 1.0, (262, 265): 1.0, (212, 243): 1.0, (271, 272): 1.0, (260, 269): 1.0, (277, 278): 1.0, (277, 280): 1.0, (273, 274): 1.0, (482, 488): 1.0, (278, 279): 1.0, (286, 291): 1.0, (288, 289): 1.0, (287, 290): 1.0, (290, 291): 1.0, (296, 322): 1.0, (295, 323): 1.0, (328, 329): 1.0, (498, 847): 1.0, (493, 499): 1.0, (281, 288): 1.0, (285, 296): 1.0, (286, 295): 1.0, (318, 319): 1.0, (483, 489): 1.0, (496, 887): 1.0, (485, 486): 1.0, (359, 360): 1.0, (335, 362): 1.0, (359, 362): 1.0, (361, 363): 1.0, (293, 300): 1.0, (294, 299): 1.0, (317, 320): 1.0, (297, 300): 1.0, (298, 299): 1.0, (301, 308): 1.0, (302, 307): 1.0, (304, 305): 1.0, (303, 306): 1.0, (305, 308): 1.0, (306, 307): 1.0, (310, 311): 1.0, (309, 312): 1.0, (496, 499): 1.0, (329, 351): 1.0, (274, 275): 1.0, (347, 350): 1.0, (334, 335): 1.0, (293, 304): 1.0, (294, 303): 1.0, (494, 495): 1.0, (494, 498): 1.0, (301, 310): 1.0, (302, 309): 1.0, (275, 280): 1.0, (273, 276): 1.0, (482, 485): 1.0, (483, 484): 1.0, (282, 283): 1.0, (285, 292): 1.0, (289, 292): 1.0, (345, 348): 1.0, (348, 349): 1.0, (282, 287): 1.0, (326, 331): 1.0, (333, 334): 1.0, (360, 361): 1.0, (325, 332): 1.0, (340, 341): 1.0, (340, 343): 1.0, (338, 343): 1.0, (342, 344): 1.0, (151, 473): 1.0, (336, 337): 1.0, (336, 339): 1.0, (319, 324): 1.0, (432, 438): 1.0, (321, 488): 1.0, (341, 342): 1.0, (337, 338): 1.0, (432, 435): 1.0, (375, 475): 1.0, (330, 352): 1.0, (484, 487): 1.0, (324, 489): 1.0, (325, 328): 1.0, (326, 327): 1.0, (327, 330): 1.0, (476, 477): 1.0, (376, 477): 1.0, (433, 434): 1.0, (508, 509): 1.0, (443, 454): 1.0, (442, 443): 1.0, (379, 380): 1.0, (490, 554): 1.0, (475, 879): 1.0, (472, 792): 1.0, (373, 374): 1.0, (353, 527): 1.0, (371, 372): 1.0, (392, 395): 1.0, (393, 394): 1.0, (392, 398): 1.0, (393, 399): 1.0, (446, 447): 1.0, (448, 451): 1.0, (446, 450): 1.0, (388, 398): 1.0, (389, 399): 1.0, (380, 383): 1.0, (434, 437): 1.0, (501, 803): 1.0, (396, 401): 1.0, (397, 400): 1.0, (383, 439): 1.0, (382, 438): 1.0, (182, 476): 1.0, (180, 375): 1.0, (476, 870): 1.0, (364, 367): 1.0, (366, 806): 1.0, (369, 862): 1.0, (504, 505): 1.0, (384, 387): 1.0, (385, 386): 1.0, (384, 391): 1.0, (385, 390): 1.0, (44, 377): 1.0, (480, 574): 1.0, (445, 451): 1.0, (353, 480): 1.0, (450, 929): 1.0, (354, 370): 1.0, (353, 354): 1.0, (374, 834): 1.0, (481, 762): 1.0, (376, 377): 1.0, (395, 396): 1.0, (394, 397): 1.0, (387, 388): 1.0, (386, 389): 1.0, (478, 571): 1.0, (495, 500): 1.0, (195, 357): 1.0, (435, 436): 1.0, (503, 504): 1.0, (356, 367): 1.0, (364, 912): 1.0, (492, 497): 1.0, (357, 358): 1.0, (355, 365): 1.0, (358, 368): 1.0, (357, 366): 1.0, (356, 371): 1.0, (372, 373): 1.0, (433, 439): 1.0, (437, 440): 1.0, (436, 441): 1.0, (506, 507): 1.0, (378, 381): 1.0, (46, 369): 1.0, (473, 474): 1.0, (148, 365): 1.0, (479, 480): 1.0, (370, 479): 1.0, (381, 382): 1.0, (510, 752): 1.0, (374, 375): 1.0, (472, 904): 1.0, (478, 481): 1.0, (193, 364): 1.0, (448, 928): 1.0, (444, 449): 1.0, (402, 403): 1.0, (403, 414): 1.0, (404, 409): 1.0, (405, 411): 1.0, (406, 407): 1.0, (408, 931): 1.0, (410, 849): 1.0, (406, 410): 1.0, (408, 411): 1.0, (407, 412): 1.0, (413, 880): 1.0, (402, 526): 1.0, (405, 415): 1.0, (415, 416): 1.0, (416, 417): 1.0, (417, 418): 1.0, (422, 727): 1.0, (418, 419): 1.0, (420, 421): 1.0, (422, 857): 1.0, (423, 424): 1.0, (419, 425): 1.0, (425, 845): 1.0, (426, 427): 1.0, (426, 920): 1.0, (420, 427): 1.0, (127, 423): 1.0, (259, 406): 1.0, (232, 419): 1.0, (124, 409): 1.0, (96, 421): 1.0, (234, 426): 1.0, (257, 408): 1.0, (98, 413): 1.0, (430, 548): 1.0, (429, 430): 1.0, (428, 569): 1.0, (428, 431): 1.0, (431, 734): 1.0, (418, 829): 1.0, (414, 429): 1.0, (402, 430): 1.0, (447, 452): 1.0, (453, 871): 1.0, (442, 559): 1.0, (445, 455): 1.0, (455, 456): 1.0, (456, 457): 1.0, (457, 458): 1.0, (462, 796): 1.0, (458, 459): 1.0, (460, 461): 1.0, (462, 839): 1.0, (463, 464): 1.0, (459, 465): 1.0, (465, 844): 1.0, (466, 467): 1.0, (466, 910): 1.0, (460, 467): 1.0, (137, 463): 1.0, (255, 446): 1.0, (204, 459): 1.0, (134, 449): 1.0, (64, 461): 1.0, (206, 466): 1.0, (253, 448): 1.0, (66, 453): 1.0, (470, 578): 1.0, (469, 470): 1.0, (468, 595): 1.0, (468, 471): 1.0, (471, 735): 1.0, (458, 813): 1.0, (454, 469): 1.0, (442, 470): 1.0, (45, 472): 1.0, (119, 123): 1.0, (69, 83): 1.0, (49, 76): 1.0, (48, 74): 1.0, (51, 81): 1.0, (50, 80): 1.0, (118, 122): 1.0, (345, 351): 1.0, (196, 215): 1.0, (203, 231): 1.0, (200, 228): 1.0, (313, 316): 1.0, (201, 229): 1.0, (202, 230): 1.0, (283, 298): 1.0, (284, 297): 1.0, (333, 339): 1.0, (320, 321): 1.0, (505, 506): 1.0, (493, 503): 1.0, (379, 390): 1.0, (378, 391): 1.0, (510, 860): 1.0, (511, 512): 1.0, (507, 513): 1.0, (513, 848): 1.0, (514, 515): 1.0, (514, 923): 1.0, (508, 515): 1.0, (157, 511): 1.0, (191, 494): 1.0, (164, 507): 1.0, (154, 497): 1.0, (16, 509): 1.0, (166, 514): 1.0, (189, 496): 1.0, (18, 501): 1.0, (518, 544): 1.0, (517, 518): 1.0, (516, 563): 1.0, (516, 519): 1.0, (519, 782): 1.0, (506, 835): 1.0, (502, 517): 1.0, (490, 518): 1.0, (139, 147): 1.0, (1, 25): 1.0, (0, 24): 1.0, (3, 30): 1.0, (2, 29): 1.0, (138, 146): 1.0, (163, 179): 1.0, (160, 176): 1.0, (161, 177): 1.0, (162, 178): 1.0, (198, 249): 1.0, (199, 248): 1.0, (270, 276): 1.0, (318, 331): 1.0, (317, 332): 1.0, (184, 247): 1.0, (21, 70): 1.0, (101, 105): 1.0, (145, 158): 1.0, (132, 153): 1.0, (109, 112): 1.0, (114, 129): 1.0, (115, 128): 1.0, (144, 159): 1.0, (169, 218): 1.0, (22, 75): 1.0, (133, 152): 1.0, (168, 219): 1.0, (186, 245): 1.0, (171, 216): 1.0, (108, 113): 1.0, (83, 102): 1.0, (185, 246): 1.0, (187, 244): 1.0, (242, 323): 1.0, (269, 311): 1.0, (170, 217): 1.0, (268, 312): 1.0, (243, 322): 1.0, (315, 363): 1.0, (279, 344): 1.0, (440, 487): 1.0, (441, 486): 1.0, (349, 401): 1.0, (350, 400): 1.0, (526, 742): 1.0, (527, 798): 1.0, (414, 531): 1.0, (519, 544): 1.0, (431, 548): 1.0, (554, 753): 1.0, (502, 557): 1.0, (559, 758): 1.0, (517, 563): 1.0, (454, 568): 1.0, (429, 569): 1.0, (479, 571): 1.0, (481, 574): 1.0, (471, 578): 1.0, (370, 590): 1.0, (469, 595): 1.0, (531, 727): 1.0, (734, 843): 1.0, (735, 886): 1.0, (516, 737): 1.0, (413, 742): 1.0, (557, 752): 1.0, (501, 753): 1.0, (453, 758): 1.0, (762, 930): 1.0, (782, 851): 1.0, (468, 784): 1.0, (428, 789): 1.0, (590, 792): 1.0, (478, 794): 1.0, (568, 796): 1.0, (369, 798): 1.0, (500, 803): 1.0, (365, 806): 1.0, (784, 813): 1.0, (789, 829): 1.0, (794, 834): 1.0, (737, 835): 1.0, (461, 839): 1.0, (405, 843): 1.0, (463, 844): 1.0, (423, 845): 1.0, (497, 847): 1.0, (511, 848): 1.0, (409, 849): 1.0, (493, 851): 1.0, (421, 857): 1.0, (509, 860): 1.0, (368, 862): 1.0, (474, 870): 1.0, (452, 871): 1.0, (473, 879): 1.0, (412, 880): 1.0, (445, 886): 1.0, (492, 887): 1.0, (377, 904): 1.0, (464, 910): 1.0, (355, 912): 1.0, (424, 920): 1.0, (512, 923): 1.0, (444, 928): 1.0, (449, 929): 1.0, (356, 930): 1.0, (404, 931): 1.0}
me_cube.attributes.new('crease_edge', 'FLOAT', 'EDGE').data.foreach_set('value', [_k.get((min(e.vertices), max(e.vertices)), 0.0) for e in me_cube.edges])
me_cube.use_remesh_preserve_volume = False
me_cube.use_remesh_preserve_attributes = False
me_cube.use_mirror_vertex_groups = False
me_cube.update()

# ---- curves / text
cu_beziercircle_008 = bpy.data.curves.new('BezierCircle.008', 'CURVE')
cu_beziercircle_008.dimensions = '3D'
_sp = cu_beziercircle_008.splines.new('BEZIER'); _sp.bezier_points.add(3)
_sp.bezier_points.foreach_set('co', [-0.1763, 0.0, -0.03135, 0.0, 0.1763, -0.03135, 0.1763, 0.0, -0.03135, 0.0, -0.1763, -0.03135])
_sp.bezier_points.foreach_set('handle_left', [-0.1763, -0.09732, -0.03135, -0.09732, 0.1763, -0.03135, 0.1763, 0.09732, -0.03135, 0.09732, -0.1763, -0.03135])
_sp.bezier_points.foreach_set('handle_right', [-0.1763, 0.09732, -0.03135, 0.09732, 0.1763, -0.03135, 0.1763, -0.09732, -0.03135, -0.09732, -0.1763, -0.03135])
for _p, _l, _r in zip(_sp.bezier_points, ['AUTO', 'AUTO', 'AUTO', 'AUTO'], ['AUTO', 'AUTO', 'AUTO', 'AUTO']): _p.handle_left_type = _l; _p.handle_right_type = _r
_sp.bezier_points.foreach_set('radius', [0.1763, 0.1763, 0.1763, 0.1763])
_sp.order_u = 0
_sp.order_v = 0
_sp.resolution_u = 6
_sp.use_cyclic_u = True
cu_beziercircle_008.use_path = True
cu_beziercircle_008.use_path_clamp = True
cu_beziercircle_008.bevel_resolution = 6
cu_beziercircle_008.bevel_depth = -0.045
cu_beziercircle_008.resolution_u = 6
cu_beziercircle_008.render_resolution_u = 12
cu_beziercircle_008.fill_mode = 'FULL'
cu_beziercircle = bpy.data.curves.new('BezierCircle', 'CURVE')
cu_beziercircle.dimensions = '3D'
_sp = cu_beziercircle.splines.new('BEZIER'); _sp.bezier_points.add(3)
_sp.bezier_points.foreach_set('co', [-0.2613, 0.0, -0.0933, 0.0, 0.2613, -0.0933, 0.2613, 0.0, -0.0933, 0.0, -0.2613, -0.0933])
_sp.bezier_points.foreach_set('handle_left', [-0.2613, -0.1442, -0.0933, -0.1442, 0.2613, -0.0933, 0.2613, 0.1442, -0.0933, 0.1442, -0.2613, -0.0933])
_sp.bezier_points.foreach_set('handle_right', [-0.2613, 0.1442, -0.0933, 0.1442, 0.2613, -0.0933, 0.2613, -0.1442, -0.0933, -0.1442, -0.2613, -0.0933])
for _p, _l, _r in zip(_sp.bezier_points, ['AUTO', 'AUTO', 'AUTO', 'AUTO'], ['AUTO', 'AUTO', 'AUTO', 'AUTO']): _p.handle_left_type = _l; _p.handle_right_type = _r
_sp.bezier_points.foreach_set('radius', [0.2613, 0.2613, 0.2613, 0.2613])
_sp.order_u = 0
_sp.order_v = 0
_sp.resolution_u = 6
_sp.use_cyclic_u = True
cu_beziercircle.use_path = True
cu_beziercircle.use_path_clamp = True
cu_beziercircle.bevel_resolution = 6
cu_beziercircle.bevel_depth = -0.115
cu_beziercircle.resolution_u = 6
cu_beziercircle.render_resolution_u = 12
cu_beziercircle.fill_mode = 'FULL'
cu_beziercircle_001 = bpy.data.curves.new('BezierCircle.001', 'CURVE')
cu_beziercircle_001.dimensions = '3D'
_sp = cu_beziercircle_001.splines.new('BEZIER'); _sp.bezier_points.add(3)
_sp.bezier_points.foreach_set('co', [-0.3098, 0.0, -0.03221, 0.0, 0.3098, -0.03221, 0.3098, 0.0, -0.03221, 0.0, -0.3098, -0.03221])
_sp.bezier_points.foreach_set('handle_left', [-0.3098, -0.1711, -0.03221, -0.1711, 0.3098, -0.03221, 0.3098, 0.1711, -0.03221, 0.1711, -0.3098, -0.03221])
_sp.bezier_points.foreach_set('handle_right', [-0.3098, 0.1711, -0.03221, 0.1711, 0.3098, -0.03221, 0.3098, -0.1711, -0.03221, -0.1711, -0.3098, -0.03221])
for _p, _l, _r in zip(_sp.bezier_points, ['AUTO', 'AUTO', 'AUTO', 'AUTO'], ['AUTO', 'AUTO', 'AUTO', 'AUTO']): _p.handle_left_type = _l; _p.handle_right_type = _r
_sp.bezier_points.foreach_set('radius', [0.3098, 0.3098, 0.3098, 0.3098])
_sp.order_u = 0
_sp.order_v = 0
_sp.resolution_u = 6
_sp.use_cyclic_u = True
cu_beziercircle_001.use_path = True
cu_beziercircle_001.use_path_clamp = True
cu_beziercircle_001.bevel_resolution = 6
cu_beziercircle_001.bevel_depth = -0.016
cu_beziercircle_001.resolution_u = 6
cu_beziercircle_001.render_resolution_u = 12
cu_beziercircle_001.fill_mode = 'FULL'
cu_beziercircle_002 = bpy.data.curves.new('BezierCircle.002', 'CURVE')
cu_beziercircle_002.dimensions = '3D'
_sp = cu_beziercircle_002.splines.new('BEZIER'); _sp.bezier_points.add(3)
_sp.bezier_points.foreach_set('co', [-0.3098, 0.0, -0.09589, 0.0, 0.3098, -0.09589, 0.3098, 0.0, -0.09589, 0.0, -0.3098, -0.09589])
_sp.bezier_points.foreach_set('handle_left', [-0.3098, -0.1711, -0.09589, -0.1711, 0.3098, -0.09589, 0.3098, 0.1711, -0.09589, 0.1711, -0.3098, -0.09589])
_sp.bezier_points.foreach_set('handle_right', [-0.3098, 0.1711, -0.09589, 0.1711, 0.3098, -0.09589, 0.3098, -0.1711, -0.09589, -0.1711, -0.3098, -0.09589])
for _p, _l, _r in zip(_sp.bezier_points, ['AUTO', 'AUTO', 'AUTO', 'AUTO'], ['AUTO', 'AUTO', 'AUTO', 'AUTO']): _p.handle_left_type = _l; _p.handle_right_type = _r
_sp.bezier_points.foreach_set('radius', [0.3098, 0.3098, 0.3098, 0.3098])
_sp.order_u = 0
_sp.order_v = 0
_sp.resolution_u = 6
_sp.use_cyclic_u = True
cu_beziercircle_002.use_path = True
cu_beziercircle_002.use_path_clamp = True
cu_beziercircle_002.bevel_resolution = 6
cu_beziercircle_002.bevel_depth = -0.016
cu_beziercircle_002.resolution_u = 6
cu_beziercircle_002.render_resolution_u = 12
cu_beziercircle_002.fill_mode = 'FULL'
cu_beziercircle_003 = bpy.data.curves.new('BezierCircle.003', 'CURVE')
cu_beziercircle_003.dimensions = '3D'
_sp = cu_beziercircle_003.splines.new('BEZIER'); _sp.bezier_points.add(3)
_sp.bezier_points.foreach_set('co', [-0.2258, 0.0, -0.06319, 0.0, 0.2258, -0.06319, 0.2258, 0.0, -0.06319, 0.0, -0.2258, -0.06319])
_sp.bezier_points.foreach_set('handle_left', [-0.2258, -0.1247, -0.06319, -0.1247, 0.2258, -0.06319, 0.2258, 0.1247, -0.06319, 0.1247, -0.2258, -0.06319])
_sp.bezier_points.foreach_set('handle_right', [-0.2258, 0.1247, -0.06319, 0.1247, 0.2258, -0.06319, 0.2258, -0.1247, -0.06319, -0.1247, -0.2258, -0.06319])
for _p, _l, _r in zip(_sp.bezier_points, ['AUTO', 'AUTO', 'AUTO', 'AUTO'], ['AUTO', 'AUTO', 'AUTO', 'AUTO']): _p.handle_left_type = _l; _p.handle_right_type = _r
_sp.bezier_points.foreach_set('radius', [0.2258, 0.2258, 0.2258, 0.2258])
_sp.order_u = 0
_sp.order_v = 0
_sp.resolution_u = 6
_sp.use_cyclic_u = True
cu_beziercircle_003.use_path = True
cu_beziercircle_003.use_path_clamp = True
cu_beziercircle_003.bevel_resolution = 6
cu_beziercircle_003.bevel_depth = -0.034
cu_beziercircle_003.resolution_u = 6
cu_beziercircle_003.render_resolution_u = 12
cu_beziercircle_003.fill_mode = 'FULL'
cu_beziercircle_004 = bpy.data.curves.new('BezierCircle.004', 'CURVE')
cu_beziercircle_004.dimensions = '3D'
_sp = cu_beziercircle_004.splines.new('BEZIER'); _sp.bezier_points.add(3)
_sp.bezier_points.foreach_set('co', [-0.1763, 0.0, -0.03135, 0.0, 0.1763, -0.03135, 0.1763, 0.0, -0.03135, 0.0, -0.1763, -0.03135])
_sp.bezier_points.foreach_set('handle_left', [-0.1763, -0.09732, -0.03135, -0.09732, 0.1763, -0.03135, 0.1763, 0.09732, -0.03135, 0.09732, -0.1763, -0.03135])
_sp.bezier_points.foreach_set('handle_right', [-0.1763, 0.09732, -0.03135, 0.09732, 0.1763, -0.03135, 0.1763, -0.09732, -0.03135, -0.09732, -0.1763, -0.03135])
for _p, _l, _r in zip(_sp.bezier_points, ['AUTO', 'AUTO', 'AUTO', 'AUTO'], ['AUTO', 'AUTO', 'AUTO', 'AUTO']): _p.handle_left_type = _l; _p.handle_right_type = _r
_sp.bezier_points.foreach_set('radius', [0.1763, 0.1763, 0.1763, 0.1763])
_sp.order_u = 0
_sp.order_v = 0
_sp.resolution_u = 6
_sp.use_cyclic_u = True
cu_beziercircle_004.use_path = True
cu_beziercircle_004.use_path_clamp = True
cu_beziercircle_004.bevel_resolution = 6
cu_beziercircle_004.bevel_depth = -0.025
cu_beziercircle_004.resolution_u = 6
cu_beziercircle_004.render_resolution_u = 12
cu_beziercircle_004.fill_mode = 'FULL'
cu_beziercircle_005 = bpy.data.curves.new('BezierCircle.005', 'CURVE')
cu_beziercircle_005.dimensions = '3D'
_sp = cu_beziercircle_005.splines.new('BEZIER'); _sp.bezier_points.add(3)
_sp.bezier_points.foreach_set('co', [-0.2031, 0.0, -0.06749, 0.0, 0.2031, -0.06749, 0.2031, 0.0, -0.06749, 0.0, -0.2031, -0.06749])
_sp.bezier_points.foreach_set('handle_left', [-0.2031, -0.1122, -0.06749, -0.1122, 0.2031, -0.06749, 0.2031, 0.1122, -0.06749, 0.1122, -0.2031, -0.06749])
_sp.bezier_points.foreach_set('handle_right', [-0.2031, 0.1122, -0.06749, 0.1122, 0.2031, -0.06749, 0.2031, -0.1122, -0.06749, -0.1122, -0.2031, -0.06749])
for _p, _l, _r in zip(_sp.bezier_points, ['AUTO', 'AUTO', 'AUTO', 'AUTO'], ['AUTO', 'AUTO', 'AUTO', 'AUTO']): _p.handle_left_type = _l; _p.handle_right_type = _r
_sp.bezier_points.foreach_set('radius', [0.2031, 0.2031, 0.2031, 0.2031])
_sp.order_u = 0
_sp.order_v = 0
_sp.resolution_u = 6
_sp.use_cyclic_u = True
cu_beziercircle_005.use_path = True
cu_beziercircle_005.use_path_clamp = True
cu_beziercircle_005.bevel_resolution = 6
cu_beziercircle_005.bevel_depth = -0.008
cu_beziercircle_005.resolution_u = 6
cu_beziercircle_005.render_resolution_u = 12
cu_beziercircle_005.fill_mode = 'FULL'
cu_beziercircle_006 = bpy.data.curves.new('BezierCircle.006', 'CURVE')
cu_beziercircle_006.dimensions = '3D'
_sp = cu_beziercircle_006.splines.new('BEZIER'); _sp.bezier_points.add(3)
_sp.bezier_points.foreach_set('co', [-0.2638, 0.0, -0.02274, 0.0, 0.2638, -0.02274, 0.2638, 0.0, -0.02274, 0.0, -0.2638, -0.02274])
_sp.bezier_points.foreach_set('handle_left', [-0.2638, -0.1456, -0.02274, -0.1456, 0.2638, -0.02274, 0.2638, 0.1456, -0.02274, 0.1456, -0.2638, -0.02274])
_sp.bezier_points.foreach_set('handle_right', [-0.2638, 0.1456, -0.02274, 0.1456, 0.2638, -0.02274, 0.2638, -0.1456, -0.02274, -0.1456, -0.2638, -0.02274])
for _p, _l, _r in zip(_sp.bezier_points, ['AUTO', 'AUTO', 'AUTO', 'AUTO'], ['AUTO', 'AUTO', 'AUTO', 'AUTO']): _p.handle_left_type = _l; _p.handle_right_type = _r
_sp.bezier_points.foreach_set('radius', [0.2638, 0.2638, 0.2638, 0.2638])
_sp.order_u = 0
_sp.order_v = 0
_sp.resolution_u = 6
_sp.use_cyclic_u = True
cu_beziercircle_006.use_path = True
cu_beziercircle_006.use_path_clamp = True
cu_beziercircle_006.bevel_resolution = 6
cu_beziercircle_006.bevel_depth = -0.008
cu_beziercircle_006.resolution_u = 6
cu_beziercircle_006.render_resolution_u = 12
cu_beziercircle_006.fill_mode = 'FULL'
cu_beziercircle_007 = bpy.data.curves.new('BezierCircle.007', 'CURVE')
cu_beziercircle_007.dimensions = '3D'
_sp = cu_beziercircle_007.splines.new('BEZIER'); _sp.bezier_points.add(3)
_sp.bezier_points.foreach_set('co', [-0.2849, 0.0, -0.02532, 0.0, 0.2849, -0.02532, 0.2849, 0.0, -0.02532, 0.0, -0.2849, -0.02532])
_sp.bezier_points.foreach_set('handle_left', [-0.2849, -0.1573, -0.02532, -0.1573, 0.2849, -0.02532, 0.2849, 0.1573, -0.02532, 0.1573, -0.2849, -0.02532])
_sp.bezier_points.foreach_set('handle_right', [-0.2849, 0.1573, -0.02532, 0.1573, 0.2849, -0.02532, 0.2849, -0.1573, -0.02532, -0.1573, -0.2849, -0.02532])
for _p, _l, _r in zip(_sp.bezier_points, ['AUTO', 'AUTO', 'AUTO', 'AUTO'], ['AUTO', 'AUTO', 'AUTO', 'AUTO']): _p.handle_left_type = _l; _p.handle_right_type = _r
_sp.bezier_points.foreach_set('radius', [0.2849, 0.2849, 0.2849, 0.2849])
_sp.order_u = 0
_sp.order_v = 0
_sp.resolution_u = 6
_sp.use_cyclic_u = True
cu_beziercircle_007.use_path = True
cu_beziercircle_007.use_path_clamp = True
cu_beziercircle_007.bevel_resolution = 6
cu_beziercircle_007.bevel_depth = -0.008
cu_beziercircle_007.resolution_u = 6
cu_beziercircle_007.render_resolution_u = 12
cu_beziercircle_007.fill_mode = 'FULL'

# ---- objects
ob_cylinder = bpy.data.objects.new('Cylinder', me_cylinder)
ob_beziercircle_008 = bpy.data.objects.new('BezierCircle.008', cu_beziercircle_008)
ob_beziercircle = bpy.data.objects.new('BezierCircle', cu_beziercircle)
ob_beziercircle_001 = bpy.data.objects.new('BezierCircle.001', cu_beziercircle_001)
ob_beziercircle_002 = bpy.data.objects.new('BezierCircle.002', cu_beziercircle_002)
ob_beziercircle_003 = bpy.data.objects.new('BezierCircle.003', cu_beziercircle_003)
ob_beziercircle_004 = bpy.data.objects.new('BezierCircle.004', cu_beziercircle_004)
ob_beziercircle_005 = bpy.data.objects.new('BezierCircle.005', cu_beziercircle_005)
ob_beziercircle_006 = bpy.data.objects.new('BezierCircle.006', cu_beziercircle_006)
ob_beziercircle_007 = bpy.data.objects.new('BezierCircle.007', cu_beziercircle_007)
ob_cube = bpy.data.objects.new('Cube', me_cube)

# ---- transforms, parenting, visibility, modifiers, constraints
ob_cylinder.location = (0.0, 0.0, 0.0)
ob_cylinder.hide_render = True
ob_cylinder.visible_camera = False
ob_cylinder.visible_diffuse = False
ob_cylinder.visible_glossy = False
ob_cylinder.visible_transmission = False
ob_cylinder.visible_volume_scatter = False
ob_cylinder.visible_shadow = False
ob_cylinder.display_type = 'WIRE'
ob_cylinder.show_wire = True
ob_cylinder.show_all_edges = True
ob_cylinder.lineart.crease_threshold = 0.0
_m = ob_cylinder.modifiers.new('Auto Smooth', 'NODES')
_m.node_group = ng_auto_smooth
_gi = [s.identifier for s in ng_auto_smooth.interface.items_tree if s.item_type == 'SOCKET' and s.in_out == 'INPUT']
_m[_gi[1]] = 1.047  # Angle
ob_beziercircle_008.parent = ob_cylinder
ob_beziercircle_008.location = (0.0, 0.0, -0.02825)
ob_beziercircle_008.scale = (1.065, 1.065, 1.065)
ob_beziercircle_008.display_type = 'SOLID'
ob_beziercircle_008.lineart.crease_threshold = 0.0
_m = ob_beziercircle_008.modifiers.new('Subsurf', 'SUBSURF')
_m.uv_smooth = 'PRESERVE_CORNERS'
_m.quality = 2
_m.show_only_control_edges = False
ob_beziercircle.parent = ob_cylinder
ob_beziercircle.location = (0.0, 0.0, 0.0)
ob_beziercircle.display_type = 'SOLID'
ob_beziercircle.lineart.crease_threshold = 0.0
_m = ob_beziercircle.modifiers.new('Subsurf', 'SUBSURF')
_m.uv_smooth = 'PRESERVE_CORNERS'
_m.quality = 2
_m.show_only_control_edges = False
ob_beziercircle_001.parent = ob_cylinder
ob_beziercircle_001.location = (0.0, 0.0, 0.0)
ob_beziercircle_001.display_type = 'SOLID'
ob_beziercircle_001.lineart.crease_threshold = 0.0
_m = ob_beziercircle_001.modifiers.new('Subsurf', 'SUBSURF')
_m.uv_smooth = 'PRESERVE_CORNERS'
_m.quality = 2
_m.show_only_control_edges = False
ob_beziercircle_002.parent = ob_cylinder
ob_beziercircle_002.location = (0.0, 0.0, 0.0)
ob_beziercircle_002.display_type = 'SOLID'
ob_beziercircle_002.lineart.crease_threshold = 0.0
_m = ob_beziercircle_002.modifiers.new('Subsurf', 'SUBSURF')
_m.uv_smooth = 'PRESERVE_CORNERS'
_m.quality = 2
_m.show_only_control_edges = False
ob_beziercircle_003.parent = ob_cylinder
ob_beziercircle_003.location = (0.0, 0.0, 0.0)
ob_beziercircle_003.display_type = 'SOLID'
ob_beziercircle_003.lineart.crease_threshold = 0.0
_m = ob_beziercircle_003.modifiers.new('Subsurf', 'SUBSURF')
_m.uv_smooth = 'PRESERVE_CORNERS'
_m.quality = 2
_m.show_only_control_edges = False
ob_beziercircle_004.parent = ob_cylinder
ob_beziercircle_004.location = (0.0, 0.0, 0.0)
ob_beziercircle_004.display_type = 'SOLID'
ob_beziercircle_004.lineart.crease_threshold = 0.0
_m = ob_beziercircle_004.modifiers.new('Subsurf', 'SUBSURF')
_m.uv_smooth = 'PRESERVE_CORNERS'
_m.quality = 2
_m.show_only_control_edges = False
ob_beziercircle_005.parent = ob_cylinder
ob_beziercircle_005.location = (0.0, 0.0, 0.0)
ob_beziercircle_005.display_type = 'SOLID'
ob_beziercircle_005.lineart.crease_threshold = 0.0
_m = ob_beziercircle_005.modifiers.new('Subsurf', 'SUBSURF')
_m.uv_smooth = 'PRESERVE_CORNERS'
_m.quality = 2
_m.show_only_control_edges = False
ob_beziercircle_006.parent = ob_cylinder
ob_beziercircle_006.location = (0.0, 0.0, 0.0)
ob_beziercircle_006.display_type = 'SOLID'
ob_beziercircle_006.lineart.crease_threshold = 0.0
_m = ob_beziercircle_006.modifiers.new('Subsurf', 'SUBSURF')
_m.uv_smooth = 'PRESERVE_CORNERS'
_m.quality = 2
_m.show_only_control_edges = False
ob_beziercircle_007.parent = ob_cylinder
ob_beziercircle_007.location = (0.0, 0.0, 0.0)
ob_beziercircle_007.display_type = 'SOLID'
ob_beziercircle_007.lineart.crease_threshold = 0.0
_m = ob_beziercircle_007.modifiers.new('Subsurf', 'SUBSURF')
_m.uv_smooth = 'PRESERVE_CORNERS'
_m.quality = 2
_m.show_only_control_edges = False
ob_cube.parent = ob_cylinder
ob_cube.location = (0.0, 0.0, 0.0)
ob_cube.display_type = 'SOLID'
ob_cube.lineart.crease_threshold = 0.0
_m = ob_cube.modifiers.new('Auto Smooth', 'NODES')
_m.node_group = ng_auto_smooth
_gi = [s.identifier for s in ng_auto_smooth.interface.items_tree if s.item_type == 'SOCKET' and s.in_out == 'INPUT']
_m[_gi[1]] = 0.5236  # Angle

# ---- collection membership
col_collection_1.objects.link(ob_cylinder)
col_collection_1.objects.link(ob_beziercircle_008)
col_collection_1.objects.link(ob_beziercircle)
col_collection_1.objects.link(ob_beziercircle_001)
col_collection_1.objects.link(ob_beziercircle_002)
col_collection_1.objects.link(ob_beziercircle_003)
col_collection_1.objects.link(ob_beziercircle_004)
col_collection_1.objects.link(ob_beziercircle_005)
col_collection_1.objects.link(ob_beziercircle_006)
col_collection_1.objects.link(ob_beziercircle_007)
col_collection_1.objects.link(ob_cube)

# ---- scene / render settings (as saved in the file)
scene.frame_start = 1; scene.frame_end = 100; scene.frame_set(1)
scene.render.engine = 'CYCLES'
scene.render.image_settings.color_depth = '16'
scene.render.image_settings.compression = 90
scene.render.resolution_percentage = 50
scene.render.dither_intensity = 0.0
scene.render.use_simplify = True
scene.render.use_persistent_data = True
scene.cycles.use_denoising = False
scene.cycles.samples = 10
scene.cycles.sampling_pattern = 'TABULATED_SOBOL'
scene.cycles.light_sampling_threshold = 0.0
scene.cycles.use_adaptive_sampling = False
scene.cycles.use_light_tree = False
scene.cycles.caustics_reflective = False
scene.cycles.caustics_refractive = False
scene.cycles.blur_glossy = 4.0
scene.cycles.max_bounces = 4
scene.cycles.transmission_bounces = 4
scene.cycles.volume_bounces = 2
scene.cycles.transparent_max_bounces = 4
scene.cycles.use_animated_seed = True
scene.cycles.sample_clamp_direct = 4.0
scene.cycles.sample_clamp_indirect = 2.0
scene.cycles.debug_bvh_type = 'STATIC_BVH'
scene.view_settings.view_transform = 'Standard'
bpy.context.view_layer.update()

# ---- added for rendering (the .blend has no active camera and no usable light): camera, sun + grey world if the file has none
cam_auto = bpy.data.cameras.new('AutoCamera')
cam_auto.lens = 50.0
cam_auto.sensor_width = 36.0
cam_auto.clip_end = 1000.0
ob_auto_camera = bpy.data.objects.new('AutoCamera', cam_auto)
scene.collection.objects.link(ob_auto_camera)
ob_auto_camera.location = (1.74046, -2.08856, 1.32832)
ob_auto_camera.rotation_euler = (1.09748, -7.21219e-08, 0.694738)
scene.camera = ob_auto_camera
light_auto_sun = bpy.data.lights.new('AutoSun', 'SUN')
light_auto_sun.energy = 3.0
light_auto_sun.angle = 0.0523599
ob_auto_sun = bpy.data.objects.new('AutoSun', light_auto_sun)
scene.collection.objects.link(ob_auto_sun)
ob_auto_sun.rotation_euler = (0.872665, 0.174533, 0.523599)
if scene.world is None:
    world_auto = bpy.data.worlds.new('AutoWorld')
    world_auto.color = (0.3, 0.3, 0.3)
    scene.world = world_auto
bpy.context.view_layer.update()
